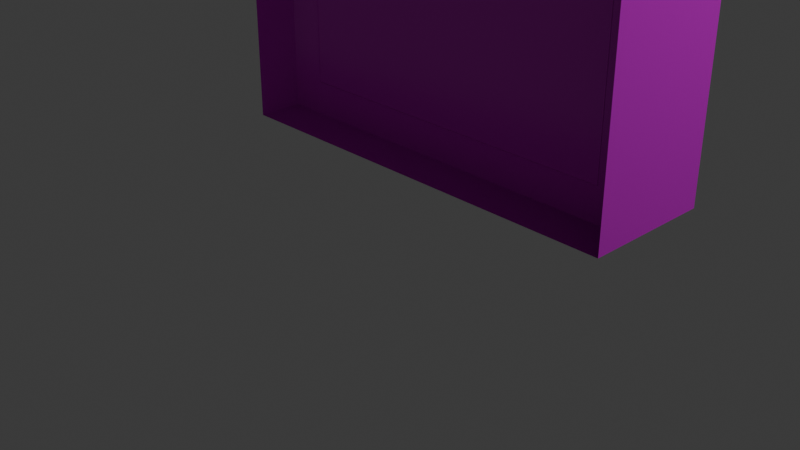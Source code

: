 # Source: Gotov_prozorec.blend  (saved by Blender 4.2.66; exported with 4.5.12 LTS)
import bpy
from mathutils import Matrix  # noqa: F401  (used for matrix-valued properties, if any)

bpy.ops.wm.read_factory_settings(use_empty=True)
scene = bpy.context.scene
scene.name = 'Scene'

# ---- collections
col_collection = bpy.data.collections.new('Collection'); scene.collection.children.link(col_collection)

# ---- images (referenced by path relative to the original .blend; pixels are not part of the script)
import os
ASSET_DIR = os.environ.get("B2B_ASSET_DIR", "")  # directory of the original .blend (textures are referenced by path, not embedded)
HERE = os.path.dirname(os.path.abspath(__file__))  # packed textures are extracted next to this script under _unpacked/

def load_image(name, relpath, width, height, colorspace="sRGB"):
    """Load a texture the original file referenced (path relative to the .blend, or extracted next to this script)."""
    p = next((c for c in (os.path.join(HERE, relpath), os.path.join(ASSET_DIR, relpath)) if relpath and os.path.exists(c)), "")
    if p:
        img = bpy.data.images.load(p, check_existing=True)
        img.name = name
    else:  # same state as the original file: an image datablock whose file is absent (Cycles renders it pink)
        img = bpy.data.images.new(name, width, height)
        img.source = "FILE"
        img.filepath = "//" + (relpath or name)
    img.colorspace_settings.name = colorspace
    return img
img_yellow_plaster_disp_4k_png_001 = load_image('yellow_plaster_disp_4k.png.001', 'textures/yellow_plaster_disp_4k.png', 1024, 1024, 'sRGB')
img_yellow_plaster_diff_4k_jpg_001 = load_image('yellow_plaster_diff_4k.jpg.001', 'textures/yellow_plaster_diff_4k.jpg', 1024, 1024, 'sRGB')
img_yellow_plaster_rough_4k_jpg_001 = load_image('yellow_plaster_rough_4k.jpg.001', 'textures/yellow_plaster_rough_4k.jpg', 1024, 1024, 'sRGB')
img_yellow_plaster_nor_gl_4k_exr = load_image('yellow_plaster_nor_gl_4k.exr', 'yellow_plaster_nor_gl_4k.exr', 1024, 1024, 'Non-Color')
img_wood_table_worn_diff_4k_jpg_001 = load_image('wood_table_worn_diff_4k.jpg.001', 'wood_table_worn_diff_4k.jpg', 1024, 1024, 'sRGB')
img_wood_table_worn_diff_4k_jpg_002 = load_image('wood_table_worn_diff_4k.jpg.002', 'wood_table_worn_diff_4k.jpg', 1024, 1024, 'sRGB')
img_wood_table_worn_disp_4k_png = load_image('wood_table_worn_disp_4k.png', 'wood_table_worn_disp_4k.png', 1024, 1024, 'sRGB')

# ---- materials (node trees are filled in below, after node groups)
mat_zid_004 = bpy.data.materials.new('Zid.004')
mat_material_001 = bpy.data.materials.new('Material.001')
mat_material_002 = bpy.data.materials.new('Material.002')
mat_material = bpy.data.materials.new('Material')
mat_material_003 = bpy.data.materials.new('Material.003')

# ---- material node trees
mat_zid_004.use_nodes = True; mat_zid_004.node_tree.nodes.clear()
_N = mat_zid_004.node_tree.nodes; _L = mat_zid_004.node_tree.links
n0 = _N.new('ShaderNodeBsdfPrincipled'); n0.name = 'Principled BSDF'; n0.location = (10, 300)
n1 = _N.new('ShaderNodeOutputMaterial'); n1.name = 'Material Output'; n1.location = (300, 300)
n2 = _N.new('ShaderNodeTexImage'); n2.name = 'Image Texture'; n2.location = (88, -600)
n2.label = 'Displacement'
n2.image = img_yellow_plaster_disp_4k_png_001
n3 = _N.new('ShaderNodeDisplacement'); n3.name = 'Displacement'; n3.location = (110, -400)
n3.inputs[2].default_value = 0.4
n4 = _N.new('ShaderNodeTexImage'); n4.name = 'Image Texture.001'; n4.location = (88, -40)
n4.label = 'Base Color'
n4.image = img_yellow_plaster_diff_4k_jpg_001
n5 = _N.new('ShaderNodeTexImage'); n5.name = 'Image Texture.002'; n5.location = (88, -320)
n5.label = 'Roughness'
n5.image = img_yellow_plaster_rough_4k_jpg_001
n6 = _N.new('ShaderNodeTexImage'); n6.name = 'Image Texture.003'; n6.location = (88, -880)
n6.label = 'Normal'
n6.image = img_yellow_plaster_nor_gl_4k_exr
n7 = _N.new('ShaderNodeNormalMap'); n7.name = 'Normal Map'; n7.location = (-240, -340)
n7.inputs[0].default_value = 0.5
n8 = _N.new('ShaderNodeMapping'); n8.name = 'Mapping'; n8.location = (230, -40)
n9 = _N.new('NodeReroute'); n9.name = 'Reroute'; n9.location = (38, -596)
n9.width = 16
n9.socket_idname = 'NodeSocketVector'
n10 = _N.new('ShaderNodeTexCoord'); n10.name = 'Texture Coordinate'; n10.location = (30, -40)
n11 = _N.new('NodeFrame'); n11.name = 'Frame'; n11.location = (-1270, 340)
n11.label = 'Mapping'
n11.width = 400
n12 = _N.new('NodeFrame'); n12.name = 'Frame.001'; n12.location = (-628, 540)
n12.label = 'Textures'
n12.width = 358
n2.parent = n12
n4.parent = n12
n5.parent = n12
n6.parent = n12
n8.parent = n11
n9.parent = n12
n10.parent = n11
_L.new(n0.outputs[0], n1.inputs[0])
_L.new(n2.outputs[0], n3.inputs[0])
_L.new(n3.outputs[0], n1.inputs[2])
_L.new(n4.outputs[0], n0.inputs[0])
_L.new(n5.outputs[0], n0.inputs[2])
_L.new(n6.outputs[0], n7.inputs[1])
_L.new(n7.outputs[0], n0.inputs[5])
_L.new(n9.outputs[0], n4.inputs[0])
_L.new(n9.outputs[0], n5.inputs[0])
_L.new(n9.outputs[0], n2.inputs[0])
_L.new(n9.outputs[0], n6.inputs[0])
_L.new(n8.outputs[0], n9.inputs[0])
_L.new(n10.outputs[2], n8.inputs[0])
n1.is_active_output = True
mat_material_001.use_nodes = True; mat_material_001.node_tree.nodes.clear()
_N = mat_material_001.node_tree.nodes; _L = mat_material_001.node_tree.links
n0 = _N.new('ShaderNodeBsdfPrincipled'); n0.name = 'Principled BSDF'; n0.location = (10, 300)
n0.inputs[1].default_value = 1.0
n0.inputs[2].default_value = 0.2
n1 = _N.new('ShaderNodeOutputMaterial'); n1.name = 'Material Output'; n1.location = (300, 300)
n2 = _N.new('ShaderNodeBump'); n2.name = 'Bump'; n2.location = (-201, 229)
n2.inputs[0].default_value = 0.5
n2.inputs[1].default_value = 0.1
n2.inputs[2].default_value = 1.0
n3 = _N.new('ShaderNodeTexNoise'); n3.name = 'Noise Texture'; n3.location = (-406, 276)
n3.inputs[2].default_value = 500.0
n3.inputs[3].default_value = 10.0
n3.inputs[4].default_value = 1.0
_L.new(n0.outputs[0], n1.inputs[0])
_L.new(n3.outputs[0], n2.inputs[3])
_L.new(n2.outputs[0], n0.inputs[5])
n1.is_active_output = True
mat_material_002.use_nodes = True; mat_material_002.node_tree.nodes.clear()
_N = mat_material_002.node_tree.nodes; _L = mat_material_002.node_tree.links
n0 = _N.new('ShaderNodeOutputMaterial'); n0.name = 'Material Output'; n0.location = (300, 300)
n1 = _N.new('ShaderNodeBsdfTransparent'); n1.name = 'Transparent BSDF'; n1.location = (-185, 185)
n2 = _N.new('ShaderNodeBsdfGlass'); n2.name = 'Glass BSDF'; n2.location = (-171, 395)
n2.inputs[2].default_value = 1.45
n3 = _N.new('ShaderNodeMixShader'); n3.name = 'Mix Shader'; n3.location = (82, 335)
n3.inputs[0].default_value = 0.3
n4 = _N.new('ShaderNodeTexNoise'); n4.name = 'Noise Texture'; n4.location = (-694, 407)
n5 = _N.new('ShaderNodeValToRGB'); n5.name = 'Color Ramp'; n5.location = (-464, 372)
while len(n5.color_ramp.elements) > 1: n5.color_ramp.elements.remove(n5.color_ramp.elements[-1])
n5.color_ramp.elements[0].position = 0.4545; n5.color_ramp.elements[0].color = (0.0, 0.0, 0.0, 1.0)
_e = n5.color_ramp.elements.new(0.7455); _e.color = (1.0, 1.0, 1.0, 1.0)
_L.new(n3.outputs[0], n0.inputs[0])
_L.new(n2.outputs[0], n3.inputs[1])
_L.new(n1.outputs[0], n3.inputs[2])
_L.new(n4.outputs[1], n5.inputs[0])
_L.new(n5.outputs[0], n2.inputs[1])
n0.is_active_output = True
mat_material.use_nodes = True; mat_material.node_tree.nodes.clear()
_N = mat_material.node_tree.nodes; _L = mat_material.node_tree.links
n0 = _N.new('ShaderNodeBsdfPrincipled'); n0.name = 'Principled BSDF'; n0.location = (10, 300)
n1 = _N.new('ShaderNodeOutputMaterial'); n1.name = 'Material Output'; n1.location = (300, 300)
n2 = _N.new('ShaderNodeTexImage'); n2.name = 'Image Texture'; n2.location = (-276, 199)
n2.image = img_wood_table_worn_diff_4k_jpg_001
n2.interpolation = 'Smart'
_L.new(n0.outputs[0], n1.inputs[0])
_L.new(n2.outputs[0], n0.inputs[0])
n1.is_active_output = True
mat_material_003.use_nodes = True; mat_material_003.node_tree.nodes.clear()
_N = mat_material_003.node_tree.nodes; _L = mat_material_003.node_tree.links
n0 = _N.new('ShaderNodeBsdfPrincipled'); n0.name = 'Principled BSDF'; n0.location = (10, 300)
n1 = _N.new('ShaderNodeOutputMaterial'); n1.name = 'Material Output'; n1.location = (300, 300)
n2 = _N.new('ShaderNodeTexImage'); n2.name = 'Image Texture'; n2.location = (-430, 372)
n2.image = img_wood_table_worn_diff_4k_jpg_002
n2.interpolation = 'Smart'
n3 = _N.new('ShaderNodeTexImage'); n3.name = 'Image Texture.001'; n3.location = (-902, -67)
n3.image = img_wood_table_worn_disp_4k_png
n4 = _N.new('ShaderNodeDisplacement'); n4.name = 'Displacement'; n4.location = (-782, 399)
n4.inputs[2].default_value = 1.0
n5 = _N.new('ShaderNodeBump'); n5.name = 'Bump'; n5.location = (-364, -77)
n5.inputs[0].default_value = 0.2
n5.inputs[1].default_value = 2.3
n5.inputs[2].default_value = 1.0
_L.new(n0.outputs[0], n1.inputs[0])
_L.new(n2.outputs[0], n0.inputs[0])
_L.new(n5.outputs[0], n0.inputs[5])
_L.new(n3.outputs[0], n5.inputs[3])
n1.is_active_output = True

# ---- world
world_world = bpy.data.worlds.new('World'); scene.world = world_world
world_world.use_nodes = True; world_world.node_tree.nodes.clear()
_N = world_world.node_tree.nodes; _L = world_world.node_tree.links
n0 = _N.new('ShaderNodeOutputWorld'); n0.name = 'World Output'; n0.location = (300, 300)
n1 = _N.new('ShaderNodeBackground'); n1.name = 'Background'; n1.location = (10, 300)
n1.inputs[0].default_value = (0.05088, 0.05088, 0.05088, 1.0)
_L.new(n1.outputs[0], n0.inputs[0])
n0.is_active_output = True
world_world.color = (0.05088, 0.05088, 0.05088)
world_world.sun_shadow_jitter_overblur = 0.0

# ---- cameras
cam_camera = bpy.data.cameras.new('Camera')
cam_camera.clip_end = 100.0
cam_camera.ortho_scale = 7.314

# ---- lights
light_light = bpy.data.lights.new('Light', 'POINT')
light_light.energy = 1000.0
light_light.shadow_soft_size = 0.1

# ---- meshes
me_plane = bpy.data.meshes.new('Plane')
me_plane.from_pydata([(-2.0, 1.192e-07, -5.96e-08), (-2.0, -2.0, -5.96e-08), (0.0, -2.0, -5.96e-08), (0.0, 1.192e-07, -5.96e-08), (-1.907, -0.182, -5.96e-08), (-1.907, -1.818, -5.96e-08), (-0.09345, -1.818, -5.96e-08), (-0.09345, -0.182, -5.96e-08), (-2.0, 1.192e-07, -0.4656), (-2.0, -2.0, -0.4656), (0.0, -2.0, -0.4656), (0.0, 1.192e-07, -0.4656), (0.0, 1.192e-07, -0.3034), (-2.0, 1.192e-07, -0.3034), (0.0, -2.0, -0.3034), (-2.0, -2.0, -0.3034), (-0.09345, -1.818, -0.3068), (-0.09345, -0.182, -0.3068), (-1.906, -1.818, 2.613e-07), (-1.906, -1.818, -0.3068), (-1.906, -0.182, 3.155e-07), (-1.906, -0.182, -0.3068), (-0.0935, -0.182, -5.363e-09), (-0.0935, -0.182, -0.3068), (-1.842, -1.944, -0.06032), (-1.845, -1.944, -0.06065), (-1.847, -1.944, -0.06163), (-1.849, -1.944, -0.06322), (-1.851, -1.944, -0.06536), (-1.852, -1.944, -0.06797), (-1.854, -1.944, -0.07095), (-1.854, -1.944, -0.07418), (-1.855, -1.944, -0.07754), (-1.854, -1.944, -0.0809), (-1.854, -1.944, -0.08413), (-1.852, -1.944, -0.0871), (-1.851, -1.944, -0.08971), (-1.849, -1.944, -0.09185), (-1.847, -1.944, -0.09344), (-1.845, -1.944, -0.09442), (-1.842, -1.944, -0.09476), (-1.84, -1.944, -0.09442), (-1.837, -1.944, -0.09344), (-1.835, -1.944, -0.09185), (-1.833, -1.944, -0.08971), (-1.832, -1.944, -0.0871), (-1.831, -1.944, -0.08413), (-1.83, -1.944, -0.0809), (-1.83, -1.944, -0.07754), (-1.83, -1.944, -0.07418), (-1.831, -1.944, -0.07095), (-1.832, -1.944, -0.06797), (-1.833, -1.944, -0.06536), (-1.835, -1.944, -0.06322), (-1.837, -1.944, -0.06163), (-1.84, -1.944, -0.06065), (-1.631, -1.944, -0.06032), (-1.633, -1.944, -0.06065), (-1.635, -1.944, -0.06163), (-1.637, -1.944, -0.06322), (-1.639, -1.944, -0.06536), (-1.641, -1.944, -0.06797), (-1.642, -1.944, -0.07095), (-1.643, -1.944, -0.07418), (-1.643, -1.944, -0.07754), (-1.643, -1.944, -0.0809), (-1.642, -1.944, -0.08413), (-1.641, -1.944, -0.0871), (-1.639, -1.944, -0.08971), (-1.637, -1.944, -0.09185), (-1.635, -1.944, -0.09344), (-1.633, -1.944, -0.09442), (-1.631, -1.944, -0.09476), (-1.628, -1.944, -0.09442), (-1.626, -1.944, -0.09344), (-1.624, -1.944, -0.09185), (-1.622, -1.944, -0.08971), (-1.62, -1.944, -0.0871), (-1.619, -1.944, -0.08413), (-1.618, -1.944, -0.0809), (-1.618, -1.944, -0.07754), (-1.618, -1.944, -0.07418), (-1.619, -1.944, -0.07095), (-1.62, -1.944, -0.06797), (-1.622, -1.944, -0.06536), (-1.624, -1.944, -0.06322), (-1.626, -1.944, -0.06163), (-1.628, -1.944, -0.06065), (-1.419, -1.944, -0.06032), (-1.422, -1.944, -0.06065), (-1.424, -1.944, -0.06163), (-1.426, -1.944, -0.06322), (-1.428, -1.944, -0.06536), (-1.429, -1.944, -0.06797), (-1.431, -1.944, -0.07095), (-1.431, -1.944, -0.07418), (-1.432, -1.944, -0.07754), (-1.431, -1.944, -0.0809), (-1.431, -1.944, -0.08413), (-1.429, -1.944, -0.0871), (-1.428, -1.944, -0.08971), (-1.426, -1.944, -0.09185), (-1.424, -1.944, -0.09344), (-1.422, -1.944, -0.09442), (-1.419, -1.944, -0.09476), (-1.417, -1.944, -0.09442), (-1.414, -1.944, -0.09344), (-1.412, -1.944, -0.09185), (-1.41, -1.944, -0.08971), (-1.409, -1.944, -0.0871), (-1.408, -1.944, -0.08413), (-1.407, -1.944, -0.0809), (-1.407, -1.944, -0.07754), (-1.407, -1.944, -0.07418), (-1.408, -1.944, -0.07095), (-1.409, -1.944, -0.06797), (-1.41, -1.944, -0.06536), (-1.412, -1.944, -0.06322), (-1.414, -1.944, -0.06163), (-1.417, -1.944, -0.06065), (-1.208, -1.944, -0.06032), (-1.21, -1.944, -0.06065), (-1.212, -1.944, -0.06163), (-1.214, -1.944, -0.06322), (-1.216, -1.944, -0.06536), (-1.218, -1.944, -0.06797), (-1.219, -1.944, -0.07095), (-1.22, -1.944, -0.07418), (-1.22, -1.944, -0.07754), (-1.22, -1.944, -0.0809), (-1.219, -1.944, -0.08413), (-1.218, -1.944, -0.0871), (-1.216, -1.944, -0.08971), (-1.214, -1.944, -0.09185), (-1.212, -1.944, -0.09344), (-1.21, -1.944, -0.09442), (-1.208, -1.944, -0.09476), (-1.205, -1.944, -0.09442), (-1.203, -1.944, -0.09344), (-1.201, -1.944, -0.09185), (-1.199, -1.944, -0.08971), (-1.197, -1.944, -0.0871), (-1.196, -1.944, -0.08413), (-1.195, -1.944, -0.0809), (-1.195, -1.944, -0.07754), (-1.195, -1.944, -0.07418), (-1.196, -1.944, -0.07095), (-1.197, -1.944, -0.06797), (-1.199, -1.944, -0.06536), (-1.201, -1.944, -0.06322), (-1.203, -1.944, -0.06163), (-1.205, -1.944, -0.06065), (-0.9961, -1.944, -0.06032), (-0.9985, -1.944, -0.06065), (-1.001, -1.944, -0.06163), (-1.003, -1.944, -0.06322), (-1.005, -1.944, -0.06536), (-1.006, -1.944, -0.06797), (-1.008, -1.944, -0.07095), (-1.008, -1.944, -0.07418), (-1.009, -1.944, -0.07754), (-1.008, -1.944, -0.0809), (-1.008, -1.944, -0.08413), (-1.006, -1.944, -0.0871), (-1.005, -1.944, -0.08971), (-1.003, -1.944, -0.09185), (-1.001, -1.944, -0.09344), (-0.9985, -1.944, -0.09442), (-0.9961, -1.944, -0.09476), (-0.9936, -1.944, -0.09442), (-0.9913, -1.944, -0.09344), (-0.9892, -1.944, -0.09185), (-0.9873, -1.944, -0.08971), (-0.9857, -1.944, -0.0871), (-0.9846, -1.944, -0.08413), (-0.9839, -1.944, -0.0809), (-0.9836, -1.944, -0.07754), (-0.9839, -1.944, -0.07418), (-0.9846, -1.944, -0.07095), (-0.9857, -1.944, -0.06797), (-0.9873, -1.944, -0.06536), (-0.9892, -1.944, -0.06322), (-0.9913, -1.944, -0.06163), (-0.9936, -1.944, -0.06065), (-0.7846, -1.944, -0.06032), (-0.787, -1.944, -0.06065), (-0.7893, -1.944, -0.06163), (-0.7915, -1.944, -0.06322), (-0.7934, -1.944, -0.06536), (-0.7949, -1.944, -0.06797), (-0.7961, -1.944, -0.07095), (-0.7968, -1.944, -0.07418), (-0.797, -1.944, -0.07754), (-0.7968, -1.944, -0.0809), (-0.7961, -1.944, -0.08413), (-0.7949, -1.944, -0.0871), (-0.7934, -1.944, -0.08971), (-0.7915, -1.944, -0.09185), (-0.7893, -1.944, -0.09344), (-0.787, -1.944, -0.09442), (-0.7846, -1.944, -0.09476), (-0.7821, -1.944, -0.09442), (-0.7798, -1.944, -0.09344), (-0.7777, -1.944, -0.09185), (-0.7758, -1.944, -0.08971), (-0.7742, -1.944, -0.0871), (-0.7731, -1.944, -0.08413), (-0.7724, -1.944, -0.0809), (-0.7721, -1.944, -0.07754), (-0.7724, -1.944, -0.07418), (-0.7731, -1.944, -0.07095), (-0.7742, -1.944, -0.06797), (-0.7758, -1.944, -0.06536), (-0.7777, -1.944, -0.06322), (-0.7798, -1.944, -0.06163), (-0.7821, -1.944, -0.06065), (-0.5731, -1.944, -0.06032), (-0.5755, -1.944, -0.06065), (-0.5778, -1.944, -0.06163), (-0.58, -1.944, -0.06322), (-0.5819, -1.944, -0.06536), (-0.5834, -1.944, -0.06797), (-0.5846, -1.944, -0.07095), (-0.5853, -1.944, -0.07418), (-0.5855, -1.944, -0.07754), (-0.5853, -1.944, -0.0809), (-0.5846, -1.944, -0.08413), (-0.5834, -1.944, -0.0871), (-0.5819, -1.944, -0.08971), (-0.58, -1.944, -0.09185), (-0.5778, -1.944, -0.09344), (-0.5755, -1.944, -0.09442), (-0.5731, -1.944, -0.09476), (-0.5706, -1.944, -0.09442), (-0.5683, -1.944, -0.09344), (-0.5662, -1.944, -0.09185), (-0.5643, -1.944, -0.08971), (-0.5627, -1.944, -0.0871), (-0.5616, -1.944, -0.08413), (-0.5609, -1.944, -0.0809), (-0.5606, -1.944, -0.07754), (-0.5609, -1.944, -0.07418), (-0.5616, -1.944, -0.07095), (-0.5627, -1.944, -0.06797), (-0.5643, -1.944, -0.06536), (-0.5662, -1.944, -0.06322), (-0.5683, -1.944, -0.06163), (-0.5706, -1.944, -0.06065), (-0.3616, -1.944, -0.06032), (-0.364, -1.944, -0.06065), (-0.3663, -1.944, -0.06163), (-0.3685, -1.944, -0.06322), (-0.3704, -1.944, -0.06536), (-0.3719, -1.944, -0.06797), (-0.3731, -1.944, -0.07095), (-0.3738, -1.944, -0.07418), (-0.374, -1.944, -0.07754), (-0.3738, -1.944, -0.0809), (-0.3731, -1.944, -0.08413), (-0.3719, -1.944, -0.0871), (-0.3704, -1.944, -0.08971), (-0.3685, -1.944, -0.09185), (-0.3663, -1.944, -0.09344), (-0.364, -1.944, -0.09442), (-0.3616, -1.944, -0.09476), (-0.3591, -1.944, -0.09442), (-0.3568, -1.944, -0.09344), (-0.3546, -1.944, -0.09185), (-0.3528, -1.944, -0.08971), (-0.3512, -1.944, -0.0871), (-0.3501, -1.944, -0.08413), (-0.3494, -1.944, -0.0809), (-0.3491, -1.944, -0.07754), (-0.3494, -1.944, -0.07418), (-0.3501, -1.944, -0.07095), (-0.3512, -1.944, -0.06797), (-0.3528, -1.944, -0.06536), (-0.3546, -1.944, -0.06322), (-0.3568, -1.944, -0.06163), (-0.3591, -1.944, -0.06065), (-0.1501, -1.944, -0.06032), (-0.1525, -1.944, -0.06065), (-0.1548, -1.944, -0.06163), (-0.157, -1.944, -0.06322), (-0.1589, -1.944, -0.06536), (-0.1604, -1.944, -0.06797), (-0.1615, -1.944, -0.07095), (-0.1623, -1.944, -0.07418), (-0.1625, -1.944, -0.07754), (-0.1623, -1.944, -0.0809), (-0.1615, -1.944, -0.08413), (-0.1604, -1.944, -0.0871), (-0.1589, -1.944, -0.08971), (-0.157, -1.944, -0.09185), (-0.1548, -1.944, -0.09344), (-0.1525, -1.944, -0.09442), (-0.1501, -1.944, -0.09476), (-0.1476, -1.944, -0.09442), (-0.1453, -1.944, -0.09344), (-0.1431, -1.944, -0.09185), (-0.1413, -1.944, -0.08971), (-0.1397, -1.944, -0.0871), (-0.1386, -1.944, -0.08413), (-0.1379, -1.944, -0.0809), (-0.1376, -1.944, -0.07754), (-0.1379, -1.944, -0.07418), (-0.1386, -1.944, -0.07095), (-0.1397, -1.944, -0.06797), (-0.1413, -1.944, -0.06536), (-0.1431, -1.944, -0.06322), (-0.1453, -1.944, -0.06163), (-0.1476, -1.944, -0.06065), (-1.842, -0.1288, -0.06032), (-1.631, -0.1288, -0.06032), (-1.419, -0.1288, -0.06032), (-1.208, -0.1288, -0.06032), (-0.9961, -0.1288, -0.06032), (-0.7846, -0.1288, -0.06032), (-0.5731, -0.1288, -0.06032), (-0.3616, -0.1288, -0.06032), (-0.1501, -0.1288, -0.06032), (-1.845, -0.1288, -0.06065), (-1.847, -0.1288, -0.06163), (-1.849, -0.1288, -0.06322), (-1.851, -0.1288, -0.06536), (-1.852, -0.1288, -0.06797), (-1.854, -0.1288, -0.07095), (-1.854, -0.1288, -0.07418), (-1.855, -0.1288, -0.07754), (-1.854, -0.1288, -0.0809), (-1.854, -0.1288, -0.08413), (-1.852, -0.1288, -0.0871), (-1.851, -0.1288, -0.08971), (-1.849, -0.1288, -0.09185), (-1.847, -0.1288, -0.09344), (-1.845, -0.1288, -0.09442), (-1.842, -0.1288, -0.09475), (-1.84, -0.1288, -0.09442), (-1.837, -0.1288, -0.09344), (-1.835, -0.1288, -0.09185), (-1.833, -0.1288, -0.08971), (-1.832, -0.1288, -0.0871), (-1.831, -0.1288, -0.08413), (-1.83, -0.1288, -0.0809), (-1.83, -0.1288, -0.07754), (-1.83, -0.1288, -0.07418), (-1.831, -0.1288, -0.07095), (-1.832, -0.1288, -0.06797), (-1.833, -0.1288, -0.06536), (-1.835, -0.1288, -0.06322), (-1.837, -0.1288, -0.06163), (-1.84, -0.1288, -0.06065), (-1.633, -0.1288, -0.06065), (-1.635, -0.1288, -0.06163), (-1.637, -0.1288, -0.06322), (-1.639, -0.1288, -0.06536), (-1.641, -0.1288, -0.06797), (-1.642, -0.1288, -0.07095), (-1.643, -0.1288, -0.07418), (-1.643, -0.1288, -0.07754), (-1.643, -0.1288, -0.0809), (-1.642, -0.1288, -0.08413), (-1.641, -0.1288, -0.0871), (-1.639, -0.1288, -0.08971), (-1.637, -0.1288, -0.09185), (-1.635, -0.1288, -0.09344), (-1.633, -0.1288, -0.09442), (-1.631, -0.1288, -0.09475), (-1.628, -0.1288, -0.09442), (-1.626, -0.1288, -0.09344), (-1.624, -0.1288, -0.09185), (-1.622, -0.1288, -0.08971), (-1.62, -0.1288, -0.0871), (-1.619, -0.1288, -0.08413), (-1.618, -0.1288, -0.0809), (-1.618, -0.1288, -0.07754), (-1.618, -0.1288, -0.07418), (-1.619, -0.1288, -0.07095), (-1.62, -0.1288, -0.06797), (-1.622, -0.1288, -0.06536), (-1.624, -0.1288, -0.06322), (-1.626, -0.1288, -0.06163), (-1.628, -0.1288, -0.06065), (-1.422, -0.1288, -0.06065), (-1.424, -0.1288, -0.06163), (-1.426, -0.1288, -0.06322), (-1.428, -0.1288, -0.06536), (-1.429, -0.1288, -0.06797), (-1.431, -0.1288, -0.07095), (-1.431, -0.1288, -0.07418), (-1.432, -0.1288, -0.07754), (-1.431, -0.1288, -0.0809), (-1.431, -0.1288, -0.08413), (-1.429, -0.1288, -0.0871), (-1.428, -0.1288, -0.08971), (-1.426, -0.1288, -0.09185), (-1.424, -0.1288, -0.09344), (-1.422, -0.1288, -0.09442), (-1.419, -0.1288, -0.09475), (-1.417, -0.1288, -0.09442), (-1.414, -0.1288, -0.09344), (-1.412, -0.1288, -0.09185), (-1.41, -0.1288, -0.08971), (-1.409, -0.1288, -0.0871), (-1.408, -0.1288, -0.08413), (-1.407, -0.1288, -0.0809), (-1.407, -0.1288, -0.07754), (-1.407, -0.1288, -0.07418), (-1.408, -0.1288, -0.07095), (-1.409, -0.1288, -0.06797), (-1.41, -0.1288, -0.06536), (-1.412, -0.1288, -0.06322), (-1.414, -0.1288, -0.06163), (-1.417, -0.1288, -0.06065), (-1.21, -0.1288, -0.06065), (-1.212, -0.1288, -0.06163), (-1.214, -0.1288, -0.06322), (-1.216, -0.1288, -0.06536), (-1.218, -0.1288, -0.06797), (-1.219, -0.1288, -0.07095), (-1.22, -0.1288, -0.07418), (-1.22, -0.1288, -0.07754), (-1.22, -0.1288, -0.0809), (-1.219, -0.1288, -0.08413), (-1.218, -0.1288, -0.0871), (-1.216, -0.1288, -0.08971), (-1.214, -0.1288, -0.09185), (-1.212, -0.1288, -0.09344), (-1.21, -0.1288, -0.09442), (-1.208, -0.1288, -0.09475), (-1.205, -0.1288, -0.09442), (-1.203, -0.1288, -0.09344), (-1.201, -0.1288, -0.09185), (-1.199, -0.1288, -0.08971), (-1.197, -0.1288, -0.0871), (-1.196, -0.1288, -0.08413), (-1.195, -0.1288, -0.0809), (-1.195, -0.1288, -0.07754), (-1.195, -0.1288, -0.07418), (-1.196, -0.1288, -0.07095), (-1.197, -0.1288, -0.06797), (-1.199, -0.1288, -0.06536), (-1.201, -0.1288, -0.06322), (-1.203, -0.1288, -0.06163), (-1.205, -0.1288, -0.06065), (-0.9985, -0.1288, -0.06065), (-1.001, -0.1288, -0.06163), (-1.003, -0.1288, -0.06322), (-1.005, -0.1288, -0.06536), (-1.006, -0.1288, -0.06797), (-1.008, -0.1288, -0.07095), (-1.008, -0.1288, -0.07418), (-1.009, -0.1288, -0.07754), (-1.008, -0.1288, -0.0809), (-1.008, -0.1288, -0.08413), (-1.006, -0.1288, -0.0871), (-1.005, -0.1288, -0.08971), (-1.003, -0.1288, -0.09185), (-1.001, -0.1288, -0.09344), (-0.9985, -0.1288, -0.09442), (-0.9961, -0.1288, -0.09475), (-0.9936, -0.1288, -0.09442), (-0.9913, -0.1288, -0.09344), (-0.9892, -0.1288, -0.09185), (-0.9873, -0.1288, -0.08971), (-0.9857, -0.1288, -0.0871), (-0.9846, -0.1288, -0.08413), (-0.9839, -0.1288, -0.0809), (-0.9836, -0.1288, -0.07754), (-0.9839, -0.1288, -0.07418), (-0.9846, -0.1288, -0.07095), (-0.9857, -0.1288, -0.06797), (-0.9873, -0.1288, -0.06536), (-0.9892, -0.1288, -0.06322), (-0.9913, -0.1288, -0.06163), (-0.9936, -0.1288, -0.06065), (-0.787, -0.1288, -0.06065), (-0.7893, -0.1288, -0.06163), (-0.7915, -0.1288, -0.06322), (-0.7934, -0.1288, -0.06536), (-0.7949, -0.1288, -0.06797), (-0.7961, -0.1288, -0.07095), (-0.7968, -0.1288, -0.07418), (-0.797, -0.1288, -0.07754), (-0.7968, -0.1288, -0.0809), (-0.7961, -0.1288, -0.08413), (-0.7949, -0.1288, -0.0871), (-0.7934, -0.1288, -0.08971), (-0.7915, -0.1288, -0.09185), (-0.7893, -0.1288, -0.09344), (-0.787, -0.1288, -0.09442), (-0.7846, -0.1288, -0.09475), (-0.7821, -0.1288, -0.09442), (-0.7798, -0.1288, -0.09344), (-0.7777, -0.1288, -0.09185), (-0.7758, -0.1288, -0.08971), (-0.7742, -0.1288, -0.0871), (-0.7731, -0.1288, -0.08413), (-0.7724, -0.1288, -0.0809), (-0.7721, -0.1288, -0.07754), (-0.7724, -0.1288, -0.07418), (-0.7731, -0.1288, -0.07095), (-0.7742, -0.1288, -0.06797), (-0.7758, -0.1288, -0.06536), (-0.7777, -0.1288, -0.06322), (-0.7798, -0.1288, -0.06163), (-0.7821, -0.1288, -0.06065), (-0.5755, -0.1288, -0.06065), (-0.5778, -0.1288, -0.06163), (-0.58, -0.1288, -0.06322), (-0.5819, -0.1288, -0.06536), (-0.5834, -0.1288, -0.06797), (-0.5846, -0.1288, -0.07095), (-0.5853, -0.1288, -0.07418), (-0.5855, -0.1288, -0.07754), (-0.5853, -0.1288, -0.0809), (-0.5846, -0.1288, -0.08413), (-0.5834, -0.1288, -0.0871), (-0.5819, -0.1288, -0.08971), (-0.58, -0.1288, -0.09185), (-0.5778, -0.1288, -0.09344), (-0.5755, -0.1288, -0.09442), (-0.5731, -0.1288, -0.09475), (-0.5706, -0.1288, -0.09442), (-0.5683, -0.1288, -0.09344), (-0.5662, -0.1288, -0.09185), (-0.5643, -0.1288, -0.08971), (-0.5627, -0.1288, -0.0871), (-0.5616, -0.1288, -0.08413), (-0.5609, -0.1288, -0.0809), (-0.5606, -0.1288, -0.07754), (-0.5609, -0.1288, -0.07418), (-0.5616, -0.1288, -0.07095), (-0.5627, -0.1288, -0.06797), (-0.5643, -0.1288, -0.06536), (-0.5662, -0.1288, -0.06322), (-0.5683, -0.1288, -0.06163), (-0.5706, -0.1288, -0.06065), (-0.364, -0.1288, -0.06065), (-0.3663, -0.1288, -0.06163), (-0.3685, -0.1288, -0.06322), (-0.3704, -0.1288, -0.06536), (-0.3719, -0.1288, -0.06797), (-0.3731, -0.1288, -0.07095), (-0.3738, -0.1288, -0.07418), (-0.374, -0.1288, -0.07754), (-0.3738, -0.1288, -0.0809), (-0.3731, -0.1288, -0.08413), (-0.3719, -0.1288, -0.0871), (-0.3704, -0.1288, -0.08971), (-0.3685, -0.1288, -0.09185), (-0.3663, -0.1288, -0.09344), (-0.364, -0.1288, -0.09442), (-0.3616, -0.1288, -0.09475), (-0.3591, -0.1288, -0.09442), (-0.3568, -0.1288, -0.09344), (-0.3546, -0.1288, -0.09185), (-0.3528, -0.1288, -0.08971), (-0.3512, -0.1288, -0.0871), (-0.3501, -0.1288, -0.08413), (-0.3494, -0.1288, -0.0809), (-0.3491, -0.1288, -0.07754), (-0.3494, -0.1288, -0.07418), (-0.3501, -0.1288, -0.07095), (-0.3512, -0.1288, -0.06797), (-0.3528, -0.1288, -0.06536), (-0.3546, -0.1288, -0.06322), (-0.3568, -0.1288, -0.06163), (-0.3591, -0.1288, -0.06065), (-0.1525, -0.1288, -0.06065), (-0.1548, -0.1288, -0.06163), (-0.157, -0.1288, -0.06322), (-0.1589, -0.1288, -0.06536), (-0.1604, -0.1288, -0.06797), (-0.1615, -0.1288, -0.07095), (-0.1623, -0.1288, -0.07418), (-0.1625, -0.1288, -0.07754), (-0.1623, -0.1288, -0.0809), (-0.1615, -0.1288, -0.08413), (-0.1604, -0.1288, -0.0871), (-0.1589, -0.1288, -0.08971), (-0.157, -0.1288, -0.09185), (-0.1548, -0.1288, -0.09344), (-0.1525, -0.1288, -0.09442), (-0.1501, -0.1288, -0.09475), (-0.1476, -0.1288, -0.09442), (-0.1453, -0.1288, -0.09344), (-0.1431, -0.1288, -0.09185), (-0.1413, -0.1288, -0.08971), (-0.1397, -0.1288, -0.0871), (-0.1386, -0.1288, -0.08413), (-0.1379, -0.1288, -0.0809), (-0.1376, -0.1288, -0.07754), (-0.1379, -0.1288, -0.07418), (-0.1386, -0.1288, -0.07095), (-0.1397, -0.1288, -0.06797), (-0.1413, -0.1288, -0.06536), (-0.1431, -0.1288, -0.06322), (-0.1453, -0.1288, -0.06163), (-0.1476, -0.1288, -0.06065), (-1.966, -1.726, -0.06032), (-1.966, -1.731, -0.06065), (-1.966, -1.735, -0.06163), (-1.966, -1.738, -0.06322), (-1.966, -1.742, -0.06536), (-1.966, -1.744, -0.06797), (-1.966, -1.746, -0.07095), (-1.966, -1.748, -0.07418), (-1.966, -1.748, -0.07754), (-1.966, -1.748, -0.0809), (-1.966, -1.746, -0.08413), (-1.966, -1.744, -0.0871), (-1.966, -1.742, -0.08971), (-1.966, -1.738, -0.09185), (-1.966, -1.735, -0.09344), (-1.966, -1.731, -0.09442), (-1.966, -1.726, -0.09476), (-1.966, -1.722, -0.09442), (-1.966, -1.718, -0.09344), (-1.966, -1.714, -0.09185), (-1.966, -1.711, -0.08971), (-1.966, -1.709, -0.0871), (-1.966, -1.707, -0.08413), (-1.966, -1.705, -0.0809), (-1.966, -1.705, -0.07754), (-1.966, -1.705, -0.07418), (-1.966, -1.707, -0.07095), (-1.966, -1.709, -0.06797), (-1.966, -1.711, -0.06536), (-1.966, -1.714, -0.06322), (-1.966, -1.718, -0.06163), (-1.966, -1.722, -0.06065), (-1.966, -1.484, -0.06032), (-1.966, -1.489, -0.06065), (-1.966, -1.493, -0.06163), (-1.966, -1.496, -0.06322), (-1.966, -1.5, -0.06536), (-1.966, -1.502, -0.06797), (-1.966, -1.504, -0.07095), (-1.966, -1.506, -0.07418), (-1.966, -1.506, -0.07754), (-1.966, -1.506, -0.0809), (-1.966, -1.504, -0.08413), (-1.966, -1.502, -0.0871), (-1.966, -1.5, -0.08971), (-1.966, -1.496, -0.09185), (-1.966, -1.493, -0.09344), (-1.966, -1.489, -0.09442), (-1.966, -1.484, -0.09476), (-1.966, -1.48, -0.09442), (-1.966, -1.476, -0.09344), (-1.966, -1.472, -0.09185), (-1.966, -1.469, -0.08971), (-1.966, -1.466, -0.0871), (-1.966, -1.464, -0.08413), (-1.966, -1.463, -0.0809), (-1.966, -1.463, -0.07754), (-1.966, -1.463, -0.07418), (-1.966, -1.464, -0.07095), (-1.966, -1.466, -0.06797), (-1.966, -1.469, -0.06536), (-1.966, -1.472, -0.06322), (-1.966, -1.476, -0.06163), (-1.966, -1.48, -0.06065), (-1.966, -1.242, -0.06032), (-1.966, -1.247, -0.06065), (-1.966, -1.251, -0.06163), (-1.966, -1.254, -0.06322), (-1.966, -1.258, -0.06536), (-1.966, -1.26, -0.06797), (-1.966, -1.262, -0.07095), (-1.966, -1.264, -0.07418), (-1.966, -1.264, -0.07754), (-1.966, -1.264, -0.0809), (-1.966, -1.262, -0.08413), (-1.966, -1.26, -0.0871), (-1.966, -1.258, -0.08971), (-1.966, -1.254, -0.09185), (-1.966, -1.251, -0.09344), (-1.966, -1.247, -0.09442), (-1.966, -1.242, -0.09476), (-1.966, -1.238, -0.09442), (-1.966, -1.234, -0.09344), (-1.966, -1.23, -0.09185), (-1.966, -1.227, -0.08971), (-1.966, -1.224, -0.0871), (-1.966, -1.222, -0.08413), (-1.966, -1.221, -0.0809), (-1.966, -1.221, -0.07754), (-1.966, -1.221, -0.07418), (-1.966, -1.222, -0.07095), (-1.966, -1.224, -0.06797), (-1.966, -1.227, -0.06536), (-1.966, -1.23, -0.06322), (-1.966, -1.234, -0.06163), (-1.966, -1.238, -0.06065), (-1.966, -1.0, -0.06032), (-1.966, -1.005, -0.06065), (-1.966, -1.009, -0.06163), (-1.966, -1.012, -0.06322), (-1.966, -1.016, -0.06536), (-1.966, -1.018, -0.06797), (-1.966, -1.02, -0.07095), (-1.966, -1.022, -0.07418), (-1.966, -1.022, -0.07754), (-1.966, -1.022, -0.0809), (-1.966, -1.02, -0.08413), (-1.966, -1.018, -0.0871), (-1.966, -1.016, -0.08971), (-1.966, -1.012, -0.09185), (-1.966, -1.009, -0.09344), (-1.966, -1.005, -0.09442), (-1.966, -1.0, -0.09476), (-1.966, -0.9961, -0.09442), (-1.966, -0.9921, -0.09344), (-1.966, -0.9883, -0.09185), (-1.966, -0.9851, -0.08971), (-1.966, -0.9824, -0.0871), (-1.966, -0.9804, -0.08413), (-1.966, -0.9792, -0.0809), (-1.966, -0.9787, -0.07754), (-1.966, -0.9792, -0.07418), (-1.966, -0.9804, -0.07095), (-1.966, -0.9824, -0.06797), (-1.966, -0.9851, -0.06536), (-1.966, -0.9883, -0.06322), (-1.966, -0.9921, -0.06163), (-1.966, -0.9961, -0.06065), (-1.966, -0.7583, -0.06032), (-1.966, -0.7625, -0.06065), (-1.966, -0.7666, -0.06163), (-1.966, -0.7703, -0.06322), (-1.966, -0.7736, -0.06536), (-1.966, -0.7763, -0.06797), (-1.966, -0.7783, -0.07095), (-1.966, -0.7795, -0.07418), (-1.966, -0.7799, -0.07754), (-1.966, -0.7795, -0.0809), (-1.966, -0.7783, -0.08413), (-1.966, -0.7763, -0.0871), (-1.966, -0.7736, -0.08971), (-1.966, -0.7703, -0.09185), (-1.966, -0.7666, -0.09344), (-1.966, -0.7625, -0.09442), (-1.966, -0.7583, -0.09476), (-1.966, -0.7541, -0.09442), (-1.966, -0.75, -0.09344), (-1.966, -0.7463, -0.09185), (-1.966, -0.743, -0.08971), (-1.966, -0.7403, -0.0871), (-1.966, -0.7383, -0.08413), (-1.966, -0.7371, -0.0809), (-1.966, -0.7367, -0.07754), (-1.966, -0.7371, -0.07418), (-1.966, -0.7383, -0.07095), (-1.966, -0.7403, -0.06797), (-1.966, -0.743, -0.06536), (-1.966, -0.7463, -0.06322), (-1.966, -0.75, -0.06163), (-1.966, -0.7541, -0.06065), (-1.966, -0.5163, -0.06032), (-1.966, -0.5205, -0.06065), (-1.966, -0.5245, -0.06163), (-1.966, -0.5283, -0.06322), (-1.966, -0.5315, -0.06536), (-1.966, -0.5342, -0.06797), (-1.966, -0.5362, -0.07095), (-1.966, -0.5375, -0.07418), (-1.966, -0.5379, -0.07754), (-1.966, -0.5375, -0.0809), (-1.966, -0.5362, -0.08413), (-1.966, -0.5342, -0.0871), (-1.966, -0.5315, -0.08971), (-1.966, -0.5283, -0.09185), (-1.966, -0.5245, -0.09344), (-1.966, -0.5205, -0.09442), (-1.966, -0.5163, -0.09476), (-1.966, -0.5121, -0.09442), (-1.966, -0.508, -0.09344), (-1.966, -0.5043, -0.09185), (-1.966, -0.501, -0.08971), (-1.966, -0.4983, -0.0871), (-1.966, -0.4963, -0.08413), (-1.966, -0.4951, -0.0809), (-1.966, -0.4947, -0.07754), (-1.966, -0.4951, -0.07418), (-1.966, -0.4963, -0.07095), (-1.966, -0.4983, -0.06797), (-1.966, -0.501, -0.06536), (-1.966, -0.5043, -0.06322), (-1.966, -0.508, -0.06163), (-1.966, -0.5121, -0.06065), (-1.966, -0.2742, -0.06032), (-1.966, -0.2784, -0.06065), (-1.966, -0.2825, -0.06163), (-1.966, -0.2862, -0.06322), (-1.966, -0.2895, -0.06536), (-1.966, -0.2922, -0.06797), (-1.966, -0.2942, -0.07095), (-1.966, -0.2954, -0.07418), (-1.966, -0.2958, -0.07754), (-1.966, -0.2954, -0.0809), (-1.966, -0.2942, -0.08413), (-1.966, -0.2922, -0.0871), (-1.966, -0.2895, -0.08971), (-1.966, -0.2862, -0.09185), (-1.966, -0.2825, -0.09344), (-1.966, -0.2784, -0.09442), (-1.966, -0.2742, -0.09476), (-1.966, -0.27, -0.09442), (-1.966, -0.266, -0.09344), (-1.966, -0.2622, -0.09185), (-1.966, -0.2589, -0.08971), (-1.966, -0.2563, -0.0871), (-1.966, -0.2543, -0.08413), (-1.966, -0.253, -0.0809), (-1.966, -0.2526, -0.07754), (-1.966, -0.253, -0.07418), (-1.966, -0.2543, -0.07095), (-1.966, -0.2563, -0.06797), (-1.966, -0.2589, -0.06536), (-1.966, -0.2622, -0.06322), (-1.966, -0.266, -0.06163), (-1.966, -0.27, -0.06065), (-0.08027, -1.731, -0.06065), (-0.08027, -1.735, -0.06163), (-0.08027, -1.738, -0.06322), (-0.08027, -1.742, -0.06536), (-0.08027, -1.744, -0.06797), (-0.08027, -1.746, -0.07095), (-0.08027, -1.748, -0.07418), (-0.08027, -1.748, -0.07754), (-0.08027, -1.748, -0.0809), (-0.08027, -1.746, -0.08413), (-0.08027, -1.744, -0.0871), (-0.08027, -1.742, -0.08971), (-0.08027, -1.738, -0.09185), (-0.08027, -1.735, -0.09344), (-0.08027, -1.731, -0.09442), (-0.08027, -1.726, -0.09476), (-0.08027, -1.722, -0.09442), (-0.08027, -1.718, -0.09344), (-0.08027, -1.714, -0.09185), (-0.08027, -1.711, -0.08971), (-0.08027, -1.709, -0.0871), (-0.08027, -1.707, -0.08413), (-0.08027, -1.705, -0.0809), (-0.08027, -1.705, -0.07754), (-0.08027, -1.705, -0.07418), (-0.08027, -1.707, -0.07095), (-0.08027, -1.709, -0.06797), (-0.08027, -1.711, -0.06536), (-0.08027, -1.714, -0.06322), (-0.08027, -1.718, -0.06163), (-0.08027, -1.722, -0.06065), (-0.08027, -1.489, -0.06065), (-0.08027, -1.493, -0.06163), (-0.08027, -1.496, -0.06322), (-0.08027, -1.5, -0.06536), (-0.08027, -1.502, -0.06797), (-0.08027, -1.504, -0.07095), (-0.08027, -1.506, -0.07418), (-0.08027, -1.506, -0.07754), (-0.08027, -1.506, -0.0809), (-0.08027, -1.504, -0.08413), (-0.08027, -1.502, -0.0871), (-0.08027, -1.5, -0.08971), (-0.08027, -1.496, -0.09185), (-0.08027, -1.493, -0.09344), (-0.08027, -1.489, -0.09442), (-0.08027, -1.484, -0.09476), (-0.08027, -1.48, -0.09442), (-0.08027, -1.476, -0.09344), (-0.08027, -1.472, -0.09185), (-0.08027, -1.469, -0.08971), (-0.08027, -1.466, -0.0871), (-0.08027, -1.464, -0.08413), (-0.08027, -1.463, -0.0809), (-0.08027, -1.463, -0.07754), (-0.08027, -1.463, -0.07418), (-0.08027, -1.464, -0.07095), (-0.08027, -1.466, -0.06797), (-0.08027, -1.469, -0.06536), (-0.08027, -1.472, -0.06322), (-0.08027, -1.476, -0.06163), (-0.08027, -1.48, -0.06065), (-0.08027, -1.247, -0.06065), (-0.08027, -1.251, -0.06163), (-0.08027, -1.254, -0.06322), (-0.08027, -1.258, -0.06536), (-0.08027, -1.26, -0.06797), (-0.08027, -1.262, -0.07095), (-0.08027, -1.264, -0.07418), (-0.08027, -1.264, -0.07754), (-0.08027, -1.264, -0.0809), (-0.08027, -1.262, -0.08413), (-0.08027, -1.26, -0.0871), (-0.08027, -1.258, -0.08971), (-0.08027, -1.254, -0.09185), (-0.08027, -1.251, -0.09344), (-0.08027, -1.247, -0.09442), (-0.08027, -1.242, -0.09476), (-0.08027, -1.238, -0.09442), (-0.08027, -1.234, -0.09344), (-0.08027, -1.23, -0.09185), (-0.08027, -1.227, -0.08971), (-0.08027, -1.224, -0.0871), (-0.08027, -1.222, -0.08413), (-0.08027, -1.221, -0.0809), (-0.08027, -1.221, -0.07754), (-0.08027, -1.221, -0.07418), (-0.08027, -1.222, -0.07095), (-0.08027, -1.224, -0.06797), (-0.08027, -1.227, -0.06536), (-0.08027, -1.23, -0.06322), (-0.08027, -1.234, -0.06163), (-0.08027, -1.238, -0.06065), (-0.08027, -1.005, -0.06065), (-0.08027, -1.009, -0.06163), (-0.08027, -1.012, -0.06322), (-0.08027, -1.016, -0.06536), (-0.08027, -1.018, -0.06797), (-0.08027, -1.02, -0.07095), (-0.08027, -1.022, -0.07418), (-0.08027, -1.022, -0.07754), (-0.08027, -1.022, -0.0809), (-0.08027, -1.02, -0.08413), (-0.08027, -1.018, -0.0871), (-0.08027, -1.016, -0.08971), (-0.08027, -1.012, -0.09185), (-0.08027, -1.009, -0.09344), (-0.08027, -1.005, -0.09442), (-0.08027, -1.0, -0.09476), (-0.08027, -0.9961, -0.09442), (-0.08027, -0.9921, -0.09344), (-0.08027, -0.9883, -0.09185), (-0.08027, -0.9851, -0.08971), (-0.08027, -0.9824, -0.0871), (-0.08027, -0.9804, -0.08413), (-0.08027, -0.9792, -0.0809), (-0.08027, -0.9787, -0.07754), (-0.08027, -0.9792, -0.07418), (-0.08027, -0.9804, -0.07095), (-0.08027, -0.9824, -0.06797), (-0.08027, -0.9851, -0.06536), (-0.08027, -0.9883, -0.06322), (-0.08027, -0.9921, -0.06163), (-0.08027, -0.9961, -0.06065), (-0.08027, -0.7625, -0.06065), (-0.08027, -0.7666, -0.06163), (-0.08027, -0.7703, -0.06322), (-0.08027, -0.7736, -0.06536), (-0.08027, -0.7763, -0.06797), (-0.08027, -0.7783, -0.07095), (-0.08027, -0.7795, -0.07418), (-0.08027, -0.7799, -0.07754), (-0.08027, -0.7795, -0.0809), (-0.08027, -0.7783, -0.08413), (-0.08027, -0.7763, -0.0871), (-0.08027, -0.7736, -0.08971), (-0.08027, -0.7703, -0.09185), (-0.08027, -0.7666, -0.09344), (-0.08027, -0.7625, -0.09442), (-0.08027, -0.7583, -0.09476), (-0.08027, -0.7541, -0.09442), (-0.08027, -0.75, -0.09344), (-0.08027, -0.7463, -0.09185), (-0.08027, -0.743, -0.08971), (-0.08027, -0.7403, -0.0871), (-0.08027, -0.7383, -0.08413), (-0.08027, -0.7371, -0.0809), (-0.08027, -0.7367, -0.07754), (-0.08027, -0.7371, -0.07418), (-0.08027, -0.7383, -0.07095), (-0.08027, -0.7403, -0.06797), (-0.08027, -0.743, -0.06536), (-0.08027, -0.7463, -0.06322), (-0.08027, -0.75, -0.06163), (-0.08027, -0.7541, -0.06065), (-0.08027, -0.5205, -0.06065), (-0.08027, -0.5245, -0.06163), (-0.08027, -0.5283, -0.06322), (-0.08027, -0.5315, -0.06536), (-0.08027, -0.5342, -0.06797), (-0.08027, -0.5362, -0.07095), (-0.08027, -0.5375, -0.07418), (-0.08027, -0.5379, -0.07754), (-0.08027, -0.5375, -0.0809), (-0.08027, -0.5362, -0.08413), (-0.08027, -0.5342, -0.0871), (-0.08027, -0.5315, -0.08971), (-0.08027, -0.5283, -0.09185), (-0.08027, -0.5245, -0.09344), (-0.08027, -0.5205, -0.09442), (-0.08027, -0.5163, -0.09476), (-0.08027, -0.5121, -0.09442), (-0.08027, -0.508, -0.09344), (-0.08027, -0.5043, -0.09185), (-0.08027, -0.501, -0.08971), (-0.08027, -0.4983, -0.0871), (-0.08027, -0.4963, -0.08413), (-0.08027, -0.4951, -0.0809), (-0.08027, -0.4947, -0.07754), (-0.08027, -0.4951, -0.07418), (-0.08027, -0.4963, -0.07095), (-0.08027, -0.4983, -0.06797), (-0.08027, -0.501, -0.06536), (-0.08027, -0.5043, -0.06322), (-0.08027, -0.508, -0.06163), (-0.08027, -0.5121, -0.06065), (-0.08027, -0.2784, -0.06065), (-0.08027, -0.2825, -0.06163), (-0.08027, -0.2862, -0.06322), (-0.08027, -0.2895, -0.06536), (-0.08027, -0.2922, -0.06797), (-0.08027, -0.2942, -0.07095), (-0.08027, -0.2954, -0.07418), (-0.08027, -0.2958, -0.07754), (-0.08027, -0.2954, -0.0809), (-0.08027, -0.2942, -0.08413), (-0.08027, -0.2922, -0.0871), (-0.08027, -0.2895, -0.08971), (-0.08027, -0.2862, -0.09185), (-0.08027, -0.2825, -0.09344), (-0.08027, -0.2784, -0.09442), (-0.08027, -0.2742, -0.09476), (-0.08027, -0.27, -0.09442), (-0.08027, -0.266, -0.09344), (-0.08027, -0.2622, -0.09185), (-0.08027, -0.2589, -0.08971), (-0.08027, -0.2563, -0.0871), (-0.08027, -0.2543, -0.08413), (-0.08027, -0.253, -0.0809), (-0.08027, -0.2526, -0.07754), (-0.08027, -0.253, -0.07418), (-0.08027, -0.2543, -0.07095), (-0.08027, -0.2563, -0.06797), (-0.08027, -0.2589, -0.06536), (-0.08027, -0.2622, -0.06322), (-0.08027, -0.266, -0.06163), (-0.08027, -0.27, -0.06065), (-0.08027, -1.726, -0.06032), (-0.08027, -1.484, -0.06032), (-0.08027, -1.242, -0.06032), (-0.08027, -1.0, -0.06032), (-0.08027, -0.7583, -0.06032), (-0.08027, -0.5163, -0.06032), (-0.08027, -0.2742, -0.06032), (-1.951, -0.1676, -0.2474), (-1.951, -1.861, -0.2474), (-0.02783, -0.1676, -0.2474), (-0.02783, -1.861, -0.2474), (-0.9661, -1.051, -0.2951), (-1.023, -1.051, -0.2951), (-0.9661, -1.051, -0.1984), (-1.023, -1.051, -0.1984), (-0.9661, -1.819, -0.2951), (-1.023, -1.819, -0.2951), (-0.9661, -1.819, -0.1984), (-1.023, -1.819, -0.1984), (-0.02013, -1.051, -0.2951), (-0.02013, -0.9524, -0.2951), (-0.02013, -1.051, -0.1984), (-0.02013, -0.9524, -0.1984), (-1.969, -1.051, -0.2951), (-1.969, -0.9524, -0.2951), (-1.969, -1.051, -0.1984), (-1.969, -0.9524, -0.1984), (-0.9661, -0.1814, -0.2951), (-1.023, -0.1814, -0.2951), (-0.9661, -0.1814, -0.1984), (-1.023, -0.1814, -0.1984), (-0.9661, -0.9539, -0.2951), (-1.023, -0.9539, -0.2951), (-0.9661, -0.9539, -0.1984), (-1.023, -0.9539, -0.1984)], [], [(0, 3, 11, 8), (2, 3, 7, 6), (0, 1, 5, 4), (3, 0, 4, 7), (1, 2, 6, 5), (2, 1, 9, 10), (3, 2, 10, 11), (1, 0, 8, 9), (15, 13, 12, 14), (6, 7, 17, 16), (6, 16, 19, 18), (18, 19, 21, 20), (20, 21, 23, 22), (310, 598, 599, 311), (309, 597, 598, 310), (308, 596, 597, 309), (307, 595, 596, 308), (306, 594, 595, 307), (305, 593, 594, 306), (304, 592, 593, 305), (303, 591, 592, 304), (302, 590, 591, 303), (301, 589, 590, 302), (300, 588, 589, 301), (299, 587, 588, 300), (298, 586, 587, 299), (297, 585, 586, 298), (296, 584, 585, 297), (295, 583, 584, 296), (294, 582, 583, 295), (293, 581, 582, 294), (292, 580, 581, 293), (291, 579, 580, 292), (290, 578, 579, 291), (289, 577, 578, 290), (288, 576, 577, 289), (287, 575, 576, 288), (286, 574, 575, 287), (285, 573, 574, 286), (284, 572, 573, 285), (283, 571, 572, 284), (282, 570, 571, 283), (281, 569, 570, 282), (278, 567, 568, 279), (277, 566, 567, 278), (276, 565, 566, 277), (275, 564, 565, 276), (274, 563, 564, 275), (273, 562, 563, 274), (272, 561, 562, 273), (271, 560, 561, 272), (270, 559, 560, 271), (269, 558, 559, 270), (268, 557, 558, 269), (267, 556, 557, 268), (266, 555, 556, 267), (265, 554, 555, 266), (264, 553, 554, 265), (263, 552, 553, 264), (262, 551, 552, 263), (261, 550, 551, 262), (260, 549, 550, 261), (259, 548, 549, 260), (258, 547, 548, 259), (257, 546, 547, 258), (256, 545, 546, 257), (255, 544, 545, 256), (254, 543, 544, 255), (253, 542, 543, 254), (252, 541, 542, 253), (251, 540, 541, 252), (250, 539, 540, 251), (249, 538, 539, 250), (246, 536, 537, 247), (245, 535, 536, 246), (244, 534, 535, 245), (243, 533, 534, 244), (242, 532, 533, 243), (241, 531, 532, 242), (240, 530, 531, 241), (239, 529, 530, 240), (238, 528, 529, 239), (237, 527, 528, 238), (236, 526, 527, 237), (235, 525, 526, 236), (234, 524, 525, 235), (233, 523, 524, 234), (232, 522, 523, 233), (231, 521, 522, 232), (230, 520, 521, 231), (229, 519, 520, 230), (228, 518, 519, 229), (227, 517, 518, 228), (226, 516, 517, 227), (225, 515, 516, 226), (224, 514, 515, 225), (223, 513, 514, 224), (222, 512, 513, 223), (221, 511, 512, 222), (220, 510, 511, 221), (219, 509, 510, 220), (218, 508, 509, 219), (217, 507, 508, 218), (214, 505, 506, 215), (213, 504, 505, 214), (212, 503, 504, 213), (211, 502, 503, 212), (210, 501, 502, 211), (209, 500, 501, 210), (208, 499, 500, 209), (207, 498, 499, 208), (206, 497, 498, 207), (205, 496, 497, 206), (204, 495, 496, 205), (203, 494, 495, 204), (202, 493, 494, 203), (201, 492, 493, 202), (200, 491, 492, 201), (199, 490, 491, 200), (198, 489, 490, 199), (197, 488, 489, 198), (196, 487, 488, 197), (195, 486, 487, 196), (194, 485, 486, 195), (193, 484, 485, 194), (192, 483, 484, 193), (191, 482, 483, 192), (190, 481, 482, 191), (189, 480, 481, 190), (188, 479, 480, 189), (187, 478, 479, 188), (186, 477, 478, 187), (185, 476, 477, 186), (182, 474, 475, 183), (181, 473, 474, 182), (180, 472, 473, 181), (179, 471, 472, 180), (178, 470, 471, 179), (177, 469, 470, 178), (176, 468, 469, 177), (175, 467, 468, 176), (174, 466, 467, 175), (173, 465, 466, 174), (172, 464, 465, 173), (171, 463, 464, 172), (170, 462, 463, 171), (169, 461, 462, 170), (168, 460, 461, 169), (167, 459, 460, 168), (166, 458, 459, 167), (165, 457, 458, 166), (164, 456, 457, 165), (163, 455, 456, 164), (162, 454, 455, 163), (161, 453, 454, 162), (160, 452, 453, 161), (159, 451, 452, 160), (158, 450, 451, 159), (157, 449, 450, 158), (156, 448, 449, 157), (155, 447, 448, 156), (154, 446, 447, 155), (153, 445, 446, 154), (150, 443, 444, 151), (149, 442, 443, 150), (148, 441, 442, 149), (147, 440, 441, 148), (146, 439, 440, 147), (145, 438, 439, 146), (144, 437, 438, 145), (143, 436, 437, 144), (142, 435, 436, 143), (141, 434, 435, 142), (140, 433, 434, 141), (139, 432, 433, 140), (138, 431, 432, 139), (137, 430, 431, 138), (136, 429, 430, 137), (135, 428, 429, 136), (134, 427, 428, 135), (133, 426, 427, 134), (132, 425, 426, 133), (131, 424, 425, 132), (130, 423, 424, 131), (129, 422, 423, 130), (128, 421, 422, 129), (127, 420, 421, 128), (126, 419, 420, 127), (125, 418, 419, 126), (124, 417, 418, 125), (123, 416, 417, 124), (122, 415, 416, 123), (121, 414, 415, 122), (118, 412, 413, 119), (117, 411, 412, 118), (116, 410, 411, 117), (115, 409, 410, 116), (114, 408, 409, 115), (113, 407, 408, 114), (112, 406, 407, 113), (111, 405, 406, 112), (110, 404, 405, 111), (109, 403, 404, 110), (108, 402, 403, 109), (107, 401, 402, 108), (106, 400, 401, 107), (105, 399, 400, 106), (104, 398, 399, 105), (103, 397, 398, 104), (102, 396, 397, 103), (101, 395, 396, 102), (100, 394, 395, 101), (99, 393, 394, 100), (98, 392, 393, 99), (97, 391, 392, 98), (96, 390, 391, 97), (95, 389, 390, 96), (94, 388, 389, 95), (93, 387, 388, 94), (92, 386, 387, 93), (91, 385, 386, 92), (90, 384, 385, 91), (89, 383, 384, 90), (86, 381, 382, 87), (85, 380, 381, 86), (84, 379, 380, 85), (83, 378, 379, 84), (82, 377, 378, 83), (81, 376, 377, 82), (80, 375, 376, 81), (79, 374, 375, 80), (78, 373, 374, 79), (77, 372, 373, 78), (76, 371, 372, 77), (75, 370, 371, 76), (74, 369, 370, 75), (73, 368, 369, 74), (72, 367, 368, 73), (71, 366, 367, 72), (70, 365, 366, 71), (69, 364, 365, 70), (68, 363, 364, 69), (67, 362, 363, 68), (66, 361, 362, 67), (65, 360, 361, 66), (64, 359, 360, 65), (63, 358, 359, 64), (62, 357, 358, 63), (61, 356, 357, 62), (60, 355, 356, 61), (59, 354, 355, 60), (58, 353, 354, 59), (57, 352, 353, 58), (54, 350, 351, 55), (53, 349, 350, 54), (52, 348, 349, 53), (51, 347, 348, 52), (50, 346, 347, 51), (49, 345, 346, 50), (48, 344, 345, 49), (47, 343, 344, 48), (46, 342, 343, 47), (45, 341, 342, 46), (44, 340, 341, 45), (43, 339, 340, 44), (42, 338, 339, 43), (41, 337, 338, 42), (40, 336, 337, 41), (39, 335, 336, 40), (38, 334, 335, 39), (37, 333, 334, 38), (36, 332, 333, 37), (35, 331, 332, 36), (34, 330, 331, 35), (33, 329, 330, 34), (32, 328, 329, 33), (31, 327, 328, 32), (30, 326, 327, 31), (29, 325, 326, 30), (28, 324, 325, 29), (27, 323, 324, 28), (26, 322, 323, 27), (25, 321, 322, 26), (280, 320, 569, 281), (311, 599, 320, 280), (248, 319, 538, 249), (279, 568, 319, 248), (216, 318, 507, 217), (247, 537, 318, 216), (184, 317, 476, 185), (215, 506, 317, 184), (152, 316, 445, 153), (183, 475, 316, 152), (120, 315, 414, 121), (151, 444, 315, 120), (88, 314, 383, 89), (119, 413, 314, 88), (56, 313, 352, 57), (87, 382, 313, 56), (24, 312, 321, 25), (55, 351, 312, 24), (1039, 822, 823, 1040), (1038, 821, 822, 1039), (1037, 820, 821, 1038), (1036, 819, 820, 1037), (1035, 818, 819, 1036), (1034, 817, 818, 1035), (1033, 816, 817, 1034), (1032, 815, 816, 1033), (1031, 814, 815, 1032), (1030, 813, 814, 1031), (1029, 812, 813, 1030), (1028, 811, 812, 1029), (1027, 810, 811, 1028), (1026, 809, 810, 1027), (1025, 808, 809, 1026), (1024, 807, 808, 1025), (1023, 806, 807, 1024), (1022, 805, 806, 1023), (1021, 804, 805, 1022), (1020, 803, 804, 1021), (1019, 802, 803, 1020), (1018, 801, 802, 1019), (1017, 800, 801, 1018), (1016, 799, 800, 1017), (1015, 798, 799, 1016), (1014, 797, 798, 1015), (1013, 796, 797, 1014), (1012, 795, 796, 1013), (1011, 794, 795, 1012), (1010, 793, 794, 1011), (1047, 792, 793, 1010), (1040, 823, 792, 1047), (1008, 790, 791, 1009), (1007, 789, 790, 1008), (1006, 788, 789, 1007), (1005, 787, 788, 1006), (1004, 786, 787, 1005), (1003, 785, 786, 1004), (1002, 784, 785, 1003), (1001, 783, 784, 1002), (1000, 782, 783, 1001), (999, 781, 782, 1000), (998, 780, 781, 999), (997, 779, 780, 998), (996, 778, 779, 997), (995, 777, 778, 996), (994, 776, 777, 995), (993, 775, 776, 994), (992, 774, 775, 993), (991, 773, 774, 992), (990, 772, 773, 991), (989, 771, 772, 990), (988, 770, 771, 989), (987, 769, 770, 988), (986, 768, 769, 987), (985, 767, 768, 986), (984, 766, 767, 985), (983, 765, 766, 984), (982, 764, 765, 983), (981, 763, 764, 982), (980, 762, 763, 981), (979, 761, 762, 980), (1046, 760, 761, 979), (1009, 791, 760, 1046), (977, 758, 759, 978), (976, 757, 758, 977), (975, 756, 757, 976), (974, 755, 756, 975), (973, 754, 755, 974), (972, 753, 754, 973), (971, 752, 753, 972), (970, 751, 752, 971), (969, 750, 751, 970), (968, 749, 750, 969), (967, 748, 749, 968), (966, 747, 748, 967), (965, 746, 747, 966), (964, 745, 746, 965), (963, 744, 745, 964), (962, 743, 744, 963), (961, 742, 743, 962), (960, 741, 742, 961), (959, 740, 741, 960), (958, 739, 740, 959), (957, 738, 739, 958), (956, 737, 738, 957), (955, 736, 737, 956), (954, 735, 736, 955), (953, 734, 735, 954), (952, 733, 734, 953), (951, 732, 733, 952), (950, 731, 732, 951), (949, 730, 731, 950), (948, 729, 730, 949), (1045, 728, 729, 948), (978, 759, 728, 1045), (946, 726, 727, 947), (945, 725, 726, 946), (944, 724, 725, 945), (943, 723, 724, 944), (942, 722, 723, 943), (941, 721, 722, 942), (940, 720, 721, 941), (939, 719, 720, 940), (938, 718, 719, 939), (937, 717, 718, 938), (936, 716, 717, 937), (935, 715, 716, 936), (934, 714, 715, 935), (933, 713, 714, 934), (932, 712, 713, 933), (931, 711, 712, 932), (930, 710, 711, 931), (929, 709, 710, 930), (928, 708, 709, 929), (927, 707, 708, 928), (926, 706, 707, 927), (925, 705, 706, 926), (924, 704, 705, 925), (923, 703, 704, 924), (922, 702, 703, 923), (921, 701, 702, 922), (920, 700, 701, 921), (919, 699, 700, 920), (918, 698, 699, 919), (917, 697, 698, 918), (1044, 696, 697, 917), (947, 727, 696, 1044), (915, 694, 695, 916), (914, 693, 694, 915), (913, 692, 693, 914), (912, 691, 692, 913), (911, 690, 691, 912), (910, 689, 690, 911), (909, 688, 689, 910), (908, 687, 688, 909), (907, 686, 687, 908), (906, 685, 686, 907), (905, 684, 685, 906), (904, 683, 684, 905), (903, 682, 683, 904), (902, 681, 682, 903), (901, 680, 681, 902), (900, 679, 680, 901), (899, 678, 679, 900), (898, 677, 678, 899), (897, 676, 677, 898), (896, 675, 676, 897), (895, 674, 675, 896), (894, 673, 674, 895), (893, 672, 673, 894), (892, 671, 672, 893), (891, 670, 671, 892), (890, 669, 670, 891), (889, 668, 669, 890), (888, 667, 668, 889), (887, 666, 667, 888), (886, 665, 666, 887), (1043, 664, 665, 886), (916, 695, 664, 1043), (884, 662, 663, 885), (883, 661, 662, 884), (882, 660, 661, 883), (881, 659, 660, 882), (880, 658, 659, 881), (879, 657, 658, 880), (878, 656, 657, 879), (877, 655, 656, 878), (876, 654, 655, 877), (875, 653, 654, 876), (874, 652, 653, 875), (873, 651, 652, 874), (872, 650, 651, 873), (871, 649, 650, 872), (870, 648, 649, 871), (869, 647, 648, 870), (868, 646, 647, 869), (867, 645, 646, 868), (866, 644, 645, 867), (865, 643, 644, 866), (864, 642, 643, 865), (863, 641, 642, 864), (862, 640, 641, 863), (861, 639, 640, 862), (860, 638, 639, 861), (859, 637, 638, 860), (858, 636, 637, 859), (857, 635, 636, 858), (856, 634, 635, 857), (855, 633, 634, 856), (1042, 632, 633, 855), (885, 663, 632, 1042), (853, 630, 631, 854), (852, 629, 630, 853), (851, 628, 629, 852), (850, 627, 628, 851), (849, 626, 627, 850), (848, 625, 626, 849), (847, 624, 625, 848), (846, 623, 624, 847), (845, 622, 623, 846), (844, 621, 622, 845), (843, 620, 621, 844), (842, 619, 620, 843), (841, 618, 619, 842), (840, 617, 618, 841), (839, 616, 617, 840), (838, 615, 616, 839), (837, 614, 615, 838), (836, 613, 614, 837), (835, 612, 613, 836), (834, 611, 612, 835), (833, 610, 611, 834), (832, 609, 610, 833), (831, 608, 609, 832), (830, 607, 608, 831), (829, 606, 607, 830), (828, 605, 606, 829), (827, 604, 605, 828), (826, 603, 604, 827), (825, 602, 603, 826), (824, 601, 602, 825), (1041, 600, 601, 824), (854, 631, 600, 1041), (1048, 1049, 1051, 1050), (1052, 1053, 1055, 1054), (1054, 1055, 1059, 1058), (1058, 1059, 1057, 1056), (1056, 1057, 1053, 1052), (1054, 1058, 1056, 1052), (1059, 1055, 1053, 1057), (1060, 1061, 1063, 1062), (1062, 1063, 1067, 1066), (1066, 1067, 1065, 1064), (1064, 1065, 1061, 1060), (1062, 1066, 1064, 1060), (1067, 1063, 1061, 1065), (1068, 1069, 1071, 1070), (1070, 1071, 1075, 1074), (1074, 1075, 1073, 1072), (1072, 1073, 1069, 1068), (1070, 1074, 1072, 1068), (1075, 1071, 1069, 1073)])
me_plane.polygons.foreach_set('use_smooth', [0, 0, 0, 0, 0, 0, 0, 0, 0, 0, 0, 0, 0, 1, 1, 1, 1, 1, 1, 1, 1, 1, 1, 1, 1, 1, 1, 1, 1, 1, 1, 1, 1, 1, 1, 1, 1, 1, 1, 1, 1, 1, 1, 1, 1, 1, 1, 1, 1, 1, 1, 1, 1, 1, 1, 1, 1, 1, 1, 1, 1, 1, 1, 1, 1, 1, 1, 1, 1, 1, 1, 1, 1, 1, 1, 1, 1, 1, 1, 1, 1, 1, 1, 1, 1, 1, 1, 1, 1, 1, 1, 1, 1, 1, 1, 1, 1, 1, 1, 1, 1, 1, 1, 1, 1, 1, 1, 1, 1, 1, 1, 1, 1, 1, 1, 1, 1, 1, 1, 1, 1, 1, 1, 1, 1, 1, 1, 1, 1, 1, 1, 1, 1, 1, 1, 1, 1, 1, 1, 1, 1, 1, 1, 1, 1, 1, 1, 1, 1, 1, 1, 1, 1, 1, 1, 1, 1, 1, 1, 1, 1, 1, 1, 1, 1, 1, 1, 1, 1, 1, 1, 1, 1, 1, 1, 1, 1, 1, 1, 1, 1, 1, 1, 1, 1, 1, 1, 1, 1, 1, 1, 1, 1, 1, 1, 1, 1, 1, 1, 1, 1, 1, 1, 1, 1, 1, 1, 1, 1, 1, 1, 1, 1, 1, 1, 1, 1, 1, 1, 1, 1, 1, 1, 1, 1, 1, 1, 1, 1, 1, 1, 1, 1, 1, 1, 1, 1, 1, 1, 1, 1, 1, 1, 1, 1, 1, 1, 1, 1, 1, 1, 1, 1, 1, 1, 1, 1, 1, 1, 1, 1, 1, 1, 1, 1, 1, 1, 1, 1, 1, 1, 1, 1, 1, 1, 1, 1, 1, 1, 1, 1, 1, 1, 1, 1, 1, 1, 1, 1, 1, 1, 1, 1, 1, 1, 1, 1, 1, 1, 1, 1, 1, 1, 1, 1, 1, 1, 1, 1, 1, 1, 1, 1, 1, 1, 1, 1, 1, 1, 1, 1, 1, 1, 1, 1, 1, 1, 1, 1, 1, 1, 1, 1, 1, 1, 1, 1, 1, 1, 1, 1, 1, 1, 1, 1, 1, 1, 1, 1, 1, 1, 1, 1, 1, 1, 1, 1, 1, 1, 1, 1, 1, 1, 1, 1, 1, 1, 1, 1, 1, 1, 1, 1, 1, 1, 1, 1, 1, 1, 1, 1, 1, 1, 1, 1, 1, 1, 1, 1, 1, 1, 1, 1, 1, 1, 1, 1, 1, 1, 1, 1, 1, 1, 1, 1, 1, 1, 1, 1, 1, 1, 1, 1, 1, 1, 1, 1, 1, 1, 1, 1, 1, 1, 1, 1, 1, 1, 1, 1, 1, 1, 1, 1, 1, 1, 1, 1, 1, 1, 1, 1, 1, 1, 1, 1, 1, 1, 1, 1, 1, 1, 1, 1, 1, 1, 1, 1, 1, 1, 1, 1, 1, 1, 1, 1, 1, 1, 1, 1, 1, 1, 1, 1, 1, 1, 1, 1, 1, 1, 1, 1, 1, 1, 1, 1, 1, 1, 1, 1, 1, 1, 1, 1, 1, 1, 1, 1, 1, 1, 1, 1, 1, 1, 1, 1, 1, 1, 1, 1, 1, 1, 1, 1, 1, 1, 1, 1, 1, 1, 1, 1, 1, 1, 1, 1, 0, 0, 0, 0, 0, 0, 0, 0, 0, 0, 0, 0, 0, 0, 0, 0, 0, 0, 0])
me_plane.polygons.foreach_set('material_index', [0, 0, 0, 0, 0, 0, 0, 0, 0, 0, 0, 0, 0, 1, 1, 1, 1, 1, 1, 1, 1, 1, 1, 1, 1, 1, 1, 1, 1, 1, 1, 1, 1, 1, 1, 1, 1, 1, 1, 1, 1, 1, 1, 1, 1, 1, 1, 1, 1, 1, 1, 1, 1, 1, 1, 1, 1, 1, 1, 1, 1, 1, 1, 1, 1, 1, 1, 1, 1, 1, 1, 1, 1, 1, 1, 1, 1, 1, 1, 1, 1, 1, 1, 1, 1, 1, 1, 1, 1, 1, 1, 1, 1, 1, 1, 1, 1, 1, 1, 1, 1, 1, 1, 1, 1, 1, 1, 1, 1, 1, 1, 1, 1, 1, 1, 1, 1, 1, 1, 1, 1, 1, 1, 1, 1, 1, 1, 1, 1, 1, 1, 1, 1, 1, 1, 1, 1, 1, 1, 1, 1, 1, 1, 1, 1, 1, 1, 1, 1, 1, 1, 1, 1, 1, 1, 1, 1, 1, 1, 1, 1, 1, 1, 1, 1, 1, 1, 1, 1, 1, 1, 1, 1, 1, 1, 1, 1, 1, 1, 1, 1, 1, 1, 1, 1, 1, 1, 1, 1, 1, 1, 1, 1, 1, 1, 1, 1, 1, 1, 1, 1, 1, 1, 1, 1, 1, 1, 1, 1, 1, 1, 1, 1, 1, 1, 1, 1, 1, 1, 1, 1, 1, 1, 1, 1, 1, 1, 1, 1, 1, 1, 1, 1, 1, 1, 1, 1, 1, 1, 1, 1, 1, 1, 1, 1, 1, 1, 1, 1, 1, 1, 1, 1, 1, 1, 1, 1, 1, 1, 1, 1, 1, 1, 1, 1, 1, 1, 1, 1, 1, 1, 1, 1, 1, 1, 1, 1, 1, 1, 1, 1, 1, 1, 1, 1, 1, 1, 1, 1, 1, 1, 1, 1, 1, 1, 1, 1, 1, 1, 1, 1, 1, 1, 1, 1, 1, 1, 1, 1, 1, 1, 1, 1, 1, 1, 1, 1, 1, 1, 1, 1, 1, 1, 1, 1, 1, 1, 1, 1, 1, 1, 1, 1, 1, 1, 1, 1, 1, 1, 1, 1, 1, 1, 1, 1, 1, 1, 1, 1, 1, 1, 1, 1, 1, 1, 1, 1, 1, 1, 1, 1, 1, 1, 1, 1, 1, 1, 1, 1, 1, 1, 1, 1, 1, 1, 1, 1, 1, 1, 1, 1, 1, 1, 1, 1, 1, 1, 1, 1, 1, 1, 1, 1, 1, 1, 1, 1, 1, 1, 1, 1, 1, 1, 1, 1, 1, 1, 1, 1, 1, 1, 1, 1, 1, 1, 1, 1, 1, 1, 1, 1, 1, 1, 1, 1, 1, 1, 1, 1, 1, 1, 1, 1, 1, 1, 1, 1, 1, 1, 1, 1, 1, 1, 1, 1, 1, 1, 1, 1, 1, 1, 1, 1, 1, 1, 1, 1, 1, 1, 1, 1, 1, 1, 1, 1, 1, 1, 1, 1, 1, 1, 1, 1, 1, 1, 1, 1, 1, 1, 1, 1, 1, 1, 1, 1, 1, 1, 1, 1, 1, 1, 1, 1, 1, 1, 1, 1, 1, 1, 1, 1, 1, 1, 1, 1, 1, 1, 1, 1, 1, 1, 1, 1, 1, 1, 1, 1, 1, 1, 1, 1, 1, 1, 1, 1, 2, 3, 3, 3, 3, 3, 3, 4, 4, 4, 4, 4, 4, 3, 3, 3, 3, 3, 3])
_uv = me_plane.uv_layers.new(name='UVMap')
_uv.uv.foreach_set('vector', [0.01142, 0.6476, 1.011, 0.6476, 1.011, 0.4147, 0.01142, 0.4147, 1.011, -0.02304, 1.011, 0.977, 0.9647, 0.886, 0.9647, 0.06796, 0.01142, 0.977, 0.01142, -0.02304, 0.05814, 0.06796, 0.05814, 0.886, 1.011, 0.977, 0.01142, 0.977, 0.05814, 0.886, 0.9647, 0.886, 0.01142, -0.02304, 1.011, -0.02304, 0.9647, 0.06796, 0.05814, 0.06796, 1.011, 0.6476, 0.01142, 0.6476, 0.01142, 0.4147, 1.011, 0.4147, 0.977, 0.6476, -0.02304, 0.6476, -0.02304, 0.4147, 0.977, 0.4147, -0.02304, 0.6476, 0.977, 0.6476, 0.977, 0.4147, -0.02304, 0.4147, 0.1062, 0.1062, 0.1062, 0.8938, 0.8938, 0.8938, 0.8938, 0.1062, -0.02817, 0.6804, 0.9718, 0.6804, 0.9718, 0.4929, -0.02817, 0.4929, 1.013, 0.6628, 1.013, 0.4936, 0.01262, 0.4936, 0.01262, 0.6628, -0.02817, 0.6804, -0.02817, 0.4929, 0.9718, 0.4929, 0.9718, 0.6804, 0.01261, 0.6628, 0.01261, 0.4936, 1.013, 0.4936, 1.013, 0.6628, 0.0625, 0.7328, 0.0625, 0.8464, 0.03125, 0.8464, 0.03125, 0.7328, 0.09375, 0.7328, 0.09375, 0.8464, 0.0625, 0.8464, 0.0625, 0.7328, 0.125, 0.7328, 0.125, 0.8464, 0.09375, 0.8464, 0.09375, 0.7328, 0.1562, 0.7328, 0.1562, 0.8464, 0.125, 0.8464, 0.125, 0.7328, 0.1875, 0.7328, 0.1875, 0.8464, 0.1562, 0.8464, 0.1562, 0.7328, 0.2188, 0.7328, 0.2188, 0.8464, 0.1875, 0.8464, 0.1875, 0.7328, 0.25, 0.7328, 0.25, 0.8464, 0.2188, 0.8464, 0.2188, 0.7328, 0.2812, 0.7328, 0.2812, 0.8464, 0.25, 0.8464, 0.25, 0.7328, 0.3125, 0.7328, 0.3125, 0.8464, 0.2812, 0.8464, 0.2812, 0.7328, 0.3438, 0.7328, 0.3438, 0.8464, 0.3125, 0.8464, 0.3125, 0.7328, 0.375, 0.7328, 0.375, 0.8464, 0.3438, 0.8464, 0.3438, 0.7328, 0.4062, 0.7328, 0.4062, 0.8464, 0.375, 0.8464, 0.375, 0.7328, 0.4375, 0.7328, 0.4375, 0.8464, 0.4062, 0.8464, 0.4062, 0.7328, 0.4688, 0.7328, 0.4688, 0.8464, 0.4375, 0.8464, 0.4375, 0.7328, 0.5, 0.7328, 0.5, 0.8464, 0.4688, 0.8464, 0.4688, 0.7328, 0.5312, 0.7328, 0.5312, 0.8464, 0.5, 0.8464, 0.5, 0.7328, 0.5625, 0.7328, 0.5625, 0.8464, 0.5312, 0.8464, 0.5312, 0.7328, 0.5938, 0.7328, 0.5938, 0.8464, 0.5625, 0.8464, 0.5625, 0.7328, 0.625, 0.7328, 0.625, 0.8464, 0.5938, 0.8464, 0.5938, 0.7328, 0.6562, 0.7328, 0.6562, 0.8464, 0.625, 0.8464, 0.625, 0.7328, 0.6875, 0.7328, 0.6875, 0.8464, 0.6562, 0.8464, 0.6562, 0.7328, 0.7188, 0.7328, 0.7188, 0.8464, 0.6875, 0.8464, 0.6875, 0.7328, 0.75, 0.7328, 0.75, 0.8464, 0.7188, 0.8464, 0.7188, 0.7328, 0.7812, 0.7328, 0.7812, 0.8464, 0.75, 0.8464, 0.75, 0.7328, 0.8125, 0.7328, 0.8125, 0.8464, 0.7812, 0.8464, 0.7812, 0.7328, 0.8438, 0.7328, 0.8438, 0.8464, 0.8125, 0.8464, 0.8125, 0.7328, 0.875, 0.7328, 0.875, 0.8464, 0.8438, 0.8464, 0.8438, 0.7328, 0.9062, 0.7328, 0.9062, 0.8464, 0.875, 0.8464, 0.875, 0.7328, 0.9375, 0.7328, 0.9375, 0.8464, 0.9062, 0.8464, 0.9062, 0.7328, 0.9688, 0.7328, 0.9688, 0.8464, 0.9375, 0.8464, 0.9375, 0.7328, 0.0625, 0.7328, 0.0625, 0.8464, 0.03125, 0.8464, 0.03125, 0.7328, 0.09375, 0.7328, 0.09375, 0.8464, 0.0625, 0.8464, 0.0625, 0.7328, 0.125, 0.7328, 0.125, 0.8464, 0.09375, 0.8464, 0.09375, 0.7328, 0.1562, 0.7328, 0.1562, 0.8464, 0.125, 0.8464, 0.125, 0.7328, 0.1875, 0.7328, 0.1875, 0.8464, 0.1562, 0.8464, 0.1562, 0.7328, 0.2188, 0.7328, 0.2188, 0.8464, 0.1875, 0.8464, 0.1875, 0.7328, 0.25, 0.7328, 0.25, 0.8464, 0.2188, 0.8464, 0.2188, 0.7328, 0.2812, 0.7328, 0.2812, 0.8464, 0.25, 0.8464, 0.25, 0.7328, 0.3125, 0.7328, 0.3125, 0.8464, 0.2812, 0.8464, 0.2812, 0.7328, 0.3438, 0.7328, 0.3438, 0.8464, 0.3125, 0.8464, 0.3125, 0.7328, 0.375, 0.7328, 0.375, 0.8464, 0.3438, 0.8464, 0.3438, 0.7328, 0.4062, 0.7328, 0.4062, 0.8464, 0.375, 0.8464, 0.375, 0.7328, 0.4375, 0.7328, 0.4375, 0.8464, 0.4062, 0.8464, 0.4062, 0.7328, 0.4688, 0.7328, 0.4688, 0.8464, 0.4375, 0.8464, 0.4375, 0.7328, 0.5, 0.7328, 0.5, 0.8464, 0.4688, 0.8464, 0.4688, 0.7328, 0.5312, 0.7328, 0.5312, 0.8464, 0.5, 0.8464, 0.5, 0.7328, 0.5625, 0.7328, 0.5625, 0.8464, 0.5312, 0.8464, 0.5312, 0.7328, 0.5938, 0.7328, 0.5938, 0.8464, 0.5625, 0.8464, 0.5625, 0.7328, 0.625, 0.7328, 0.625, 0.8464, 0.5938, 0.8464, 0.5938, 0.7328, 0.6562, 0.7328, 0.6562, 0.8464, 0.625, 0.8464, 0.625, 0.7328, 0.6875, 0.7328, 0.6875, 0.8464, 0.6562, 0.8464, 0.6562, 0.7328, 0.7188, 0.7328, 0.7188, 0.8464, 0.6875, 0.8464, 0.6875, 0.7328, 0.75, 0.7328, 0.75, 0.8464, 0.7188, 0.8464, 0.7188, 0.7328, 0.7812, 0.7328, 0.7812, 0.8464, 0.75, 0.8464, 0.75, 0.7328, 0.8125, 0.7328, 0.8125, 0.8464, 0.7812, 0.8464, 0.7812, 0.7328, 0.8438, 0.7328, 0.8438, 0.8464, 0.8125, 0.8464, 0.8125, 0.7328, 0.875, 0.7328, 0.875, 0.8464, 0.8438, 0.8464, 0.8438, 0.7328, 0.9062, 0.7328, 0.9062, 0.8464, 0.875, 0.8464, 0.875, 0.7328, 0.9375, 0.7328, 0.9375, 0.8464, 0.9062, 0.8464, 0.9062, 0.7328, 0.9688, 0.7328, 0.9688, 0.8464, 0.9375, 0.8464, 0.9375, 0.7328, 0.0625, 0.7328, 0.0625, 0.8464, 0.03125, 0.8464, 0.03125, 0.7328, 0.09375, 0.7328, 0.09375, 0.8464, 0.0625, 0.8464, 0.0625, 0.7328, 0.125, 0.7328, 0.125, 0.8464, 0.09375, 0.8464, 0.09375, 0.7328, 0.1562, 0.7328, 0.1562, 0.8464, 0.125, 0.8464, 0.125, 0.7328, 0.1875, 0.7328, 0.1875, 0.8464, 0.1562, 0.8464, 0.1562, 0.7328, 0.2188, 0.7328, 0.2188, 0.8464, 0.1875, 0.8464, 0.1875, 0.7328, 0.25, 0.7328, 0.25, 0.8464, 0.2188, 0.8464, 0.2188, 0.7328, 0.2812, 0.7328, 0.2812, 0.8464, 0.25, 0.8464, 0.25, 0.7328, 0.3125, 0.7328, 0.3125, 0.8464, 0.2812, 0.8464, 0.2812, 0.7328, 0.3438, 0.7328, 0.3438, 0.8464, 0.3125, 0.8464, 0.3125, 0.7328, 0.375, 0.7328, 0.375, 0.8464, 0.3438, 0.8464, 0.3438, 0.7328, 0.4062, 0.7328, 0.4062, 0.8464, 0.375, 0.8464, 0.375, 0.7328, 0.4375, 0.7328, 0.4375, 0.8464, 0.4062, 0.8464, 0.4062, 0.7328, 0.4688, 0.7328, 0.4688, 0.8464, 0.4375, 0.8464, 0.4375, 0.7328, 0.5, 0.7328, 0.5, 0.8464, 0.4688, 0.8464, 0.4688, 0.7328, 0.5312, 0.7328, 0.5312, 0.8464, 0.5, 0.8464, 0.5, 0.7328, 0.5625, 0.7328, 0.5625, 0.8464, 0.5312, 0.8464, 0.5312, 0.7328, 0.5938, 0.7328, 0.5938, 0.8464, 0.5625, 0.8464, 0.5625, 0.7328, 0.625, 0.7328, 0.625, 0.8464, 0.5938, 0.8464, 0.5938, 0.7328, 0.6562, 0.7328, 0.6562, 0.8464, 0.625, 0.8464, 0.625, 0.7328, 0.6875, 0.7328, 0.6875, 0.8464, 0.6562, 0.8464, 0.6562, 0.7328, 0.7188, 0.7328, 0.7188, 0.8464, 0.6875, 0.8464, 0.6875, 0.7328, 0.75, 0.7328, 0.75, 0.8464, 0.7188, 0.8464, 0.7188, 0.7328, 0.7812, 0.7328, 0.7812, 0.8464, 0.75, 0.8464, 0.75, 0.7328, 0.8125, 0.7328, 0.8125, 0.8464, 0.7812, 0.8464, 0.7812, 0.7328, 0.8438, 0.7328, 0.8438, 0.8464, 0.8125, 0.8464, 0.8125, 0.7328, 0.875, 0.7328, 0.875, 0.8464, 0.8438, 0.8464, 0.8438, 0.7328, 0.9062, 0.7328, 0.9062, 0.8464, 0.875, 0.8464, 0.875, 0.7328, 0.9375, 0.7328, 0.9375, 0.8464, 0.9062, 0.8464, 0.9062, 0.7328, 0.9688, 0.7328, 0.9688, 0.8464, 0.9375, 0.8464, 0.9375, 0.7328, 0.0625, 0.7328, 0.0625, 0.8464, 0.03125, 0.8464, 0.03125, 0.7328, 0.09375, 0.7328, 0.09375, 0.8464, 0.0625, 0.8464, 0.0625, 0.7328, 0.125, 0.7328, 0.125, 0.8464, 0.09375, 0.8464, 0.09375, 0.7328, 0.1562, 0.7328, 0.1562, 0.8464, 0.125, 0.8464, 0.125, 0.7328, 0.1875, 0.7328, 0.1875, 0.8464, 0.1562, 0.8464, 0.1562, 0.7328, 0.2188, 0.7328, 0.2188, 0.8464, 0.1875, 0.8464, 0.1875, 0.7328, 0.25, 0.7328, 0.25, 0.8464, 0.2188, 0.8464, 0.2188, 0.7328, 0.2812, 0.7328, 0.2812, 0.8464, 0.25, 0.8464, 0.25, 0.7328, 0.3125, 0.7328, 0.3125, 0.8464, 0.2812, 0.8464, 0.2812, 0.7328, 0.3438, 0.7328, 0.3438, 0.8464, 0.3125, 0.8464, 0.3125, 0.7328, 0.375, 0.7328, 0.375, 0.8464, 0.3438, 0.8464, 0.3438, 0.7328, 0.4062, 0.7328, 0.4062, 0.8464, 0.375, 0.8464, 0.375, 0.7328, 0.4375, 0.7328, 0.4375, 0.8464, 0.4062, 0.8464, 0.4062, 0.7328, 0.4688, 0.7328, 0.4688, 0.8464, 0.4375, 0.8464, 0.4375, 0.7328, 0.5, 0.7328, 0.5, 0.8464, 0.4688, 0.8464, 0.4688, 0.7328, 0.5312, 0.7328, 0.5312, 0.8464, 0.5, 0.8464, 0.5, 0.7328, 0.5625, 0.7328, 0.5625, 0.8464, 0.5312, 0.8464, 0.5312, 0.7328, 0.5938, 0.7328, 0.5938, 0.8464, 0.5625, 0.8464, 0.5625, 0.7328, 0.625, 0.7328, 0.625, 0.8464, 0.5938, 0.8464, 0.5938, 0.7328, 0.6562, 0.7328, 0.6562, 0.8464, 0.625, 0.8464, 0.625, 0.7328, 0.6875, 0.7328, 0.6875, 0.8464, 0.6562, 0.8464, 0.6562, 0.7328, 0.7188, 0.7328, 0.7188, 0.8464, 0.6875, 0.8464, 0.6875, 0.7328, 0.75, 0.7328, 0.75, 0.8464, 0.7188, 0.8464, 0.7188, 0.7328, 0.7812, 0.7328, 0.7812, 0.8464, 0.75, 0.8464, 0.75, 0.7328, 0.8125, 0.7328, 0.8125, 0.8464, 0.7812, 0.8464, 0.7812, 0.7328, 0.8438, 0.7328, 0.8438, 0.8464, 0.8125, 0.8464, 0.8125, 0.7328, 0.875, 0.7328, 0.875, 0.8464, 0.8438, 0.8464, 0.8438, 0.7328, 0.9062, 0.7328, 0.9062, 0.8464, 0.875, 0.8464, 0.875, 0.7328, 0.9375, 0.7328, 0.9375, 0.8464, 0.9062, 0.8464, 0.9062, 0.7328, 0.9688, 0.7328, 0.9688, 0.8464, 0.9375, 0.8464, 0.9375, 0.7328, 0.0625, 0.7328, 0.0625, 0.8464, 0.03125, 0.8464, 0.03125, 0.7328, 0.09375, 0.7328, 0.09375, 0.8464, 0.0625, 0.8464, 0.0625, 0.7328, 0.125, 0.7328, 0.125, 0.8464, 0.09375, 0.8464, 0.09375, 0.7328, 0.1562, 0.7328, 0.1562, 0.8464, 0.125, 0.8464, 0.125, 0.7328, 0.1875, 0.7328, 0.1875, 0.8464, 0.1562, 0.8464, 0.1562, 0.7328, 0.2188, 0.7328, 0.2188, 0.8464, 0.1875, 0.8464, 0.1875, 0.7328, 0.25, 0.7328, 0.25, 0.8464, 0.2188, 0.8464, 0.2188, 0.7328, 0.2812, 0.7328, 0.2812, 0.8464, 0.25, 0.8464, 0.25, 0.7328, 0.3125, 0.7328, 0.3125, 0.8464, 0.2812, 0.8464, 0.2812, 0.7328, 0.3438, 0.7328, 0.3438, 0.8464, 0.3125, 0.8464, 0.3125, 0.7328, 0.375, 0.7328, 0.375, 0.8464, 0.3438, 0.8464, 0.3438, 0.7328, 0.4062, 0.7328, 0.4062, 0.8464, 0.375, 0.8464, 0.375, 0.7328, 0.4375, 0.7328, 0.4375, 0.8464, 0.4062, 0.8464, 0.4062, 0.7328, 0.4688, 0.7328, 0.4688, 0.8464, 0.4375, 0.8464, 0.4375, 0.7328, 0.5, 0.7328, 0.5, 0.8464, 0.4688, 0.8464, 0.4688, 0.7328, 0.5312, 0.7328, 0.5312, 0.8464, 0.5, 0.8464, 0.5, 0.7328, 0.5625, 0.7328, 0.5625, 0.8464, 0.5312, 0.8464, 0.5312, 0.7328, 0.5938, 0.7328, 0.5938, 0.8464, 0.5625, 0.8464, 0.5625, 0.7328, 0.625, 0.7328, 0.625, 0.8464, 0.5938, 0.8464, 0.5938, 0.7328, 0.6562, 0.7328, 0.6562, 0.8464, 0.625, 0.8464, 0.625, 0.7328, 0.6875, 0.7328, 0.6875, 0.8464, 0.6562, 0.8464, 0.6562, 0.7328, 0.7188, 0.7328, 0.7188, 0.8464, 0.6875, 0.8464, 0.6875, 0.7328, 0.75, 0.7328, 0.75, 0.8464, 0.7188, 0.8464, 0.7188, 0.7328, 0.7812, 0.7328, 0.7812, 0.8464, 0.75, 0.8464, 0.75, 0.7328, 0.8125, 0.7328, 0.8125, 0.8464, 0.7812, 0.8464, 0.7812, 0.7328, 0.8438, 0.7328, 0.8438, 0.8464, 0.8125, 0.8464, 0.8125, 0.7328, 0.875, 0.7328, 0.875, 0.8464, 0.8438, 0.8464, 0.8438, 0.7328, 0.9062, 0.7328, 0.9062, 0.8464, 0.875, 0.8464, 0.875, 0.7328, 0.9375, 0.7328, 0.9375, 0.8464, 0.9062, 0.8464, 0.9062, 0.7328, 0.9688, 0.7328, 0.9688, 0.8464, 0.9375, 0.8464, 0.9375, 0.7328, 0.0625, 0.7328, 0.0625, 0.8464, 0.03125, 0.8464, 0.03125, 0.7328, 0.09375, 0.7328, 0.09375, 0.8464, 0.0625, 0.8464, 0.0625, 0.7328, 0.125, 0.7328, 0.125, 0.8464, 0.09375, 0.8464, 0.09375, 0.7328, 0.1562, 0.7328, 0.1562, 0.8464, 0.125, 0.8464, 0.125, 0.7328, 0.1875, 0.7328, 0.1875, 0.8464, 0.1562, 0.8464, 0.1562, 0.7328, 0.2188, 0.7328, 0.2188, 0.8464, 0.1875, 0.8464, 0.1875, 0.7328, 0.25, 0.7328, 0.25, 0.8464, 0.2188, 0.8464, 0.2188, 0.7328, 0.2812, 0.7328, 0.2812, 0.8464, 0.25, 0.8464, 0.25, 0.7328, 0.3125, 0.7328, 0.3125, 0.8464, 0.2812, 0.8464, 0.2812, 0.7328, 0.3438, 0.7328, 0.3438, 0.8464, 0.3125, 0.8464, 0.3125, 0.7328, 0.375, 0.7328, 0.375, 0.8464, 0.3438, 0.8464, 0.3438, 0.7328, 0.4062, 0.7328, 0.4062, 0.8464, 0.375, 0.8464, 0.375, 0.7328, 0.4375, 0.7328, 0.4375, 0.8464, 0.4062, 0.8464, 0.4062, 0.7328, 0.4688, 0.7328, 0.4688, 0.8464, 0.4375, 0.8464, 0.4375, 0.7328, 0.5, 0.7328, 0.5, 0.8464, 0.4688, 0.8464, 0.4688, 0.7328, 0.5312, 0.7328, 0.5312, 0.8464, 0.5, 0.8464, 0.5, 0.7328, 0.5625, 0.7328, 0.5625, 0.8464, 0.5312, 0.8464, 0.5312, 0.7328, 0.5938, 0.7328, 0.5938, 0.8464, 0.5625, 0.8464, 0.5625, 0.7328, 0.625, 0.7328, 0.625, 0.8464, 0.5938, 0.8464, 0.5938, 0.7328, 0.6562, 0.7328, 0.6562, 0.8464, 0.625, 0.8464, 0.625, 0.7328, 0.6875, 0.7328, 0.6875, 0.8464, 0.6562, 0.8464, 0.6562, 0.7328, 0.7188, 0.7328, 0.7188, 0.8464, 0.6875, 0.8464, 0.6875, 0.7328, 0.75, 0.7328, 0.75, 0.8464, 0.7188, 0.8464, 0.7188, 0.7328, 0.7812, 0.7328, 0.7812, 0.8464, 0.75, 0.8464, 0.75, 0.7328, 0.8125, 0.7328, 0.8125, 0.8464, 0.7812, 0.8464, 0.7812, 0.7328, 0.8438, 0.7328, 0.8438, 0.8464, 0.8125, 0.8464, 0.8125, 0.7328, 0.875, 0.7328, 0.875, 0.8464, 0.8438, 0.8464, 0.8438, 0.7328, 0.9062, 0.7328, 0.9062, 0.8464, 0.875, 0.8464, 0.875, 0.7328, 0.9375, 0.7328, 0.9375, 0.8464, 0.9062, 0.8464, 0.9062, 0.7328, 0.9688, 0.7328, 0.9688, 0.8464, 0.9375, 0.8464, 0.9375, 0.7328, 0.0625, 0.7328, 0.0625, 0.8464, 0.03125, 0.8464, 0.03125, 0.7328, 0.09375, 0.7328, 0.09375, 0.8464, 0.0625, 0.8464, 0.0625, 0.7328, 0.125, 0.7328, 0.125, 0.8464, 0.09375, 0.8464, 0.09375, 0.7328, 0.1562, 0.7328, 0.1562, 0.8464, 0.125, 0.8464, 0.125, 0.7328, 0.1875, 0.7328, 0.1875, 0.8464, 0.1562, 0.8464, 0.1562, 0.7328, 0.2188, 0.7328, 0.2188, 0.8464, 0.1875, 0.8464, 0.1875, 0.7328, 0.25, 0.7328, 0.25, 0.8464, 0.2188, 0.8464, 0.2188, 0.7328, 0.2812, 0.7328, 0.2812, 0.8464, 0.25, 0.8464, 0.25, 0.7328, 0.3125, 0.7328, 0.3125, 0.8464, 0.2812, 0.8464, 0.2812, 0.7328, 0.3438, 0.7328, 0.3438, 0.8464, 0.3125, 0.8464, 0.3125, 0.7328, 0.375, 0.7328, 0.375, 0.8464, 0.3438, 0.8464, 0.3438, 0.7328, 0.4062, 0.7328, 0.4062, 0.8464, 0.375, 0.8464, 0.375, 0.7328, 0.4375, 0.7328, 0.4375, 0.8464, 0.4062, 0.8464, 0.4062, 0.7328, 0.4688, 0.7328, 0.4688, 0.8464, 0.4375, 0.8464, 0.4375, 0.7328, 0.5, 0.7328, 0.5, 0.8464, 0.4688, 0.8464, 0.4688, 0.7328, 0.5312, 0.7328, 0.5312, 0.8464, 0.5, 0.8464, 0.5, 0.7328, 0.5625, 0.7328, 0.5625, 0.8464, 0.5312, 0.8464, 0.5312, 0.7328, 0.5938, 0.7328, 0.5938, 0.8464, 0.5625, 0.8464, 0.5625, 0.7328, 0.625, 0.7328, 0.625, 0.8464, 0.5938, 0.8464, 0.5938, 0.7328, 0.6562, 0.7328, 0.6562, 0.8464, 0.625, 0.8464, 0.625, 0.7328, 0.6875, 0.7328, 0.6875, 0.8464, 0.6562, 0.8464, 0.6562, 0.7328, 0.7188, 0.7328, 0.7188, 0.8464, 0.6875, 0.8464, 0.6875, 0.7328, 0.75, 0.7328, 0.75, 0.8464, 0.7188, 0.8464, 0.7188, 0.7328, 0.7812, 0.7328, 0.7812, 0.8464, 0.75, 0.8464, 0.75, 0.7328, 0.8125, 0.7328, 0.8125, 0.8464, 0.7812, 0.8464, 0.7812, 0.7328, 0.8438, 0.7328, 0.8438, 0.8464, 0.8125, 0.8464, 0.8125, 0.7328, 0.875, 0.7328, 0.875, 0.8464, 0.8438, 0.8464, 0.8438, 0.7328, 0.9062, 0.7328, 0.9062, 0.8464, 0.875, 0.8464, 0.875, 0.7328, 0.9375, 0.7328, 0.9375, 0.8464, 0.9062, 0.8464, 0.9062, 0.7328, 0.9688, 0.7328, 0.9688, 0.8464, 0.9375, 0.8464, 0.9375, 0.7328, 0.0625, 0.7328, 0.0625, 0.8464, 0.03125, 0.8464, 0.03125, 0.7328, 0.09375, 0.7328, 0.09375, 0.8464, 0.0625, 0.8464, 0.0625, 0.7328, 0.125, 0.7328, 0.125, 0.8464, 0.09375, 0.8464, 0.09375, 0.7328, 0.1562, 0.7328, 0.1562, 0.8464, 0.125, 0.8464, 0.125, 0.7328, 0.1875, 0.7328, 0.1875, 0.8464, 0.1562, 0.8464, 0.1562, 0.7328, 0.2188, 0.7328, 0.2188, 0.8464, 0.1875, 0.8464, 0.1875, 0.7328, 0.25, 0.7328, 0.25, 0.8464, 0.2188, 0.8464, 0.2188, 0.7328, 0.2812, 0.7328, 0.2812, 0.8464, 0.25, 0.8464, 0.25, 0.7328, 0.3125, 0.7328, 0.3125, 0.8464, 0.2812, 0.8464, 0.2812, 0.7328, 0.3438, 0.7328, 0.3438, 0.8464, 0.3125, 0.8464, 0.3125, 0.7328, 0.375, 0.7328, 0.375, 0.8464, 0.3438, 0.8464, 0.3438, 0.7328, 0.4062, 0.7328, 0.4062, 0.8464, 0.375, 0.8464, 0.375, 0.7328, 0.4375, 0.7328, 0.4375, 0.8464, 0.4062, 0.8464, 0.4062, 0.7328, 0.4688, 0.7328, 0.4688, 0.8464, 0.4375, 0.8464, 0.4375, 0.7328, 0.5, 0.7328, 0.5, 0.8464, 0.4688, 0.8464, 0.4688, 0.7328, 0.5312, 0.7328, 0.5312, 0.8464, 0.5, 0.8464, 0.5, 0.7328, 0.5625, 0.7328, 0.5625, 0.8464, 0.5312, 0.8464, 0.5312, 0.7328, 0.5938, 0.7328, 0.5938, 0.8464, 0.5625, 0.8464, 0.5625, 0.7328, 0.625, 0.7328, 0.625, 0.8464, 0.5938, 0.8464, 0.5938, 0.7328, 0.6562, 0.7328, 0.6562, 0.8464, 0.625, 0.8464, 0.625, 0.7328, 0.6875, 0.7328, 0.6875, 0.8464, 0.6562, 0.8464, 0.6562, 0.7328, 0.7188, 0.7328, 0.7188, 0.8464, 0.6875, 0.8464, 0.6875, 0.7328, 0.75, 0.7328, 0.75, 0.8464, 0.7188, 0.8464, 0.7188, 0.7328, 0.7812, 0.7328, 0.7812, 0.8464, 0.75, 0.8464, 0.75, 0.7328, 0.8125, 0.7328, 0.8125, 0.8464, 0.7812, 0.8464, 0.7812, 0.7328, 0.8438, 0.7328, 0.8438, 0.8464, 0.8125, 0.8464, 0.8125, 0.7328, 0.875, 0.7328, 0.875, 0.8464, 0.8438, 0.8464, 0.8438, 0.7328, 0.9062, 0.7328, 0.9062, 0.8464, 0.875, 0.8464, 0.875, 0.7328, 0.9375, 0.7328, 0.9375, 0.8464, 0.9062, 0.8464, 0.9062, 0.7328, 0.9688, 0.7328, 0.9688, 0.8464, 0.9375, 0.8464, 0.9375, 0.7328, 0.0625, 0.7328, 0.0625, 0.8464, 0.03125, 0.8464, 0.03125, 0.7328, 0.09375, 0.7328, 0.09375, 0.8464, 0.0625, 0.8464, 0.0625, 0.7328, 0.125, 0.7328, 0.125, 0.8464, 0.09375, 0.8464, 0.09375, 0.7328, 0.1562, 0.7328, 0.1562, 0.8464, 0.125, 0.8464, 0.125, 0.7328, 0.1875, 0.7328, 0.1875, 0.8464, 0.1562, 0.8464, 0.1562, 0.7328, 0.2188, 0.7328, 0.2188, 0.8464, 0.1875, 0.8464, 0.1875, 0.7328, 0.25, 0.7328, 0.25, 0.8464, 0.2188, 0.8464, 0.2188, 0.7328, 0.2812, 0.7328, 0.2812, 0.8464, 0.25, 0.8464, 0.25, 0.7328, 0.3125, 0.7328, 0.3125, 0.8464, 0.2812, 0.8464, 0.2812, 0.7328, 0.3438, 0.7328, 0.3438, 0.8464, 0.3125, 0.8464, 0.3125, 0.7328, 0.375, 0.7328, 0.375, 0.8464, 0.3438, 0.8464, 0.3438, 0.7328, 0.4062, 0.7328, 0.4062, 0.8464, 0.375, 0.8464, 0.375, 0.7328, 0.4375, 0.7328, 0.4375, 0.8464, 0.4062, 0.8464, 0.4062, 0.7328, 0.4688, 0.7328, 0.4688, 0.8464, 0.4375, 0.8464, 0.4375, 0.7328, 0.5, 0.7328, 0.5, 0.8464, 0.4688, 0.8464, 0.4688, 0.7328, 0.5312, 0.7328, 0.5312, 0.8464, 0.5, 0.8464, 0.5, 0.7328, 0.5625, 0.7328, 0.5625, 0.8464, 0.5312, 0.8464, 0.5312, 0.7328, 0.5938, 0.7328, 0.5938, 0.8464, 0.5625, 0.8464, 0.5625, 0.7328, 0.625, 0.7328, 0.625, 0.8464, 0.5938, 0.8464, 0.5938, 0.7328, 0.6562, 0.7328, 0.6562, 0.8464, 0.625, 0.8464, 0.625, 0.7328, 0.6875, 0.7328, 0.6875, 0.8464, 0.6562, 0.8464, 0.6562, 0.7328, 0.7188, 0.7328, 0.7188, 0.8464, 0.6875, 0.8464, 0.6875, 0.7328, 0.75, 0.7328, 0.75, 0.8464, 0.7188, 0.8464, 0.7188, 0.7328, 0.7812, 0.7328, 0.7812, 0.8464, 0.75, 0.8464, 0.75, 0.7328, 0.8125, 0.7328, 0.8125, 0.8464, 0.7812, 0.8464, 0.7812, 0.7328, 0.8438, 0.7328, 0.8438, 0.8464, 0.8125, 0.8464, 0.8125, 0.7328, 0.875, 0.7328, 0.875, 0.8464, 0.8438, 0.8464, 0.8438, 0.7328, 0.9062, 0.7328, 0.9062, 0.8464, 0.875, 0.8464, 0.875, 0.7328, 0.9375, 0.7328, 0.9375, 0.8464, 0.9062, 0.8464, 0.9062, 0.7328, 0.9688, 0.7328, 0.9688, 0.8464, 0.9375, 0.8464, 0.9375, 0.7328, 1.0, 0.7328, 1.0, 0.8464, 0.9688, 0.8464, 0.9688, 0.7328, 0.03125, 0.7328, 0.03125, 0.8464, 0.0, 0.8464, 0.0, 0.7328, 1.0, 0.7328, 1.0, 0.8464, 0.9688, 0.8464, 0.9688, 0.7328, 0.03125, 0.7328, 0.03125, 0.8464, 0.0, 0.8464, 0.0, 0.7328, 1.0, 0.7328, 1.0, 0.8464, 0.9688, 0.8464, 0.9688, 0.7328, 0.03125, 0.7328, 0.03125, 0.8464, 0.0, 0.8464, 0.0, 0.7328, 1.0, 0.7328, 1.0, 0.8464, 0.9688, 0.8464, 0.9688, 0.7328, 0.03125, 0.7328, 0.03125, 0.8464, 0.0, 0.8464, 0.0, 0.7328, 1.0, 0.7328, 1.0, 0.8464, 0.9688, 0.8464, 0.9688, 0.7328, 0.03125, 0.7328, 0.03125, 0.8464, 0.0, 0.8464, 0.0, 0.7328, 1.0, 0.7328, 1.0, 0.8464, 0.9688, 0.8464, 0.9688, 0.7328, 0.03125, 0.7328, 0.03125, 0.8464, 0.0, 0.8464, 0.0, 0.7328, 1.0, 0.7328, 1.0, 0.8464, 0.9688, 0.8464, 0.9688, 0.7328, 0.03125, 0.7328, 0.03125, 0.8464, 0.0, 0.8464, 0.0, 0.7328, 1.0, 0.7328, 1.0, 0.8464, 0.9688, 0.8464, 0.9688, 0.7328, 0.03125, 0.7328, 0.03125, 0.8464, 0.0, 0.8464, 0.0, 0.7328, 1.0, 0.7328, 1.0, 0.8464, 0.9688, 0.8464, 0.9688, 0.7328, 0.03125, 0.7328, 0.03125, 0.8464, 0.0, 0.8464, 0.0, 0.7328, 0.0625, 0.6282, 0.0625, 0.8332, 0.03125, 0.8332, 0.03125, 0.6282, 0.09375, 0.6282, 0.09375, 0.8332, 0.0625, 0.8332, 0.0625, 0.6282, 0.125, 0.6282, 0.125, 0.8332, 0.09375, 0.8332, 0.09375, 0.6282, 0.1562, 0.6282, 0.1562, 0.8332, 0.125, 0.8332, 0.125, 0.6282, 0.1875, 0.6282, 0.1875, 0.8332, 0.1562, 0.8332, 0.1562, 0.6282, 0.2188, 0.6282, 0.2188, 0.8332, 0.1875, 0.8332, 0.1875, 0.6282, 0.25, 0.6282, 0.25, 0.8332, 0.2188, 0.8332, 0.2188, 0.6282, 0.2812, 0.6282, 0.2812, 0.8332, 0.25, 0.8332, 0.25, 0.6282, 0.3125, 0.6282, 0.3125, 0.8332, 0.2812, 0.8332, 0.2812, 0.6282, 0.3438, 0.6282, 0.3438, 0.8332, 0.3125, 0.8332, 0.3125, 0.6282, 0.375, 0.6282, 0.375, 0.8332, 0.3438, 0.8332, 0.3438, 0.6282, 0.4062, 0.6282, 0.4062, 0.8332, 0.375, 0.8332, 0.375, 0.6282, 0.4375, 0.6282, 0.4375, 0.8332, 0.4062, 0.8332, 0.4062, 0.6282, 0.4688, 0.6282, 0.4688, 0.8332, 0.4375, 0.8332, 0.4375, 0.6282, 0.5, 0.6282, 0.5, 0.8332, 0.4688, 0.8332, 0.4688, 0.6282, 0.5312, 0.6282, 0.5312, 0.8332, 0.5, 0.8332, 0.5, 0.6282, 0.5625, 0.6282, 0.5625, 0.8332, 0.5312, 0.8332, 0.5312, 0.6282, 0.5938, 0.6282, 0.5938, 0.8332, 0.5625, 0.8332, 0.5625, 0.6282, 0.625, 0.6282, 0.625, 0.8332, 0.5938, 0.8332, 0.5938, 0.6282, 0.6562, 0.6282, 0.6562, 0.8332, 0.625, 0.8332, 0.625, 0.6282, 0.6875, 0.6282, 0.6875, 0.8332, 0.6562, 0.8332, 0.6562, 0.6282, 0.7188, 0.6282, 0.7188, 0.8332, 0.6875, 0.8332, 0.6875, 0.6282, 0.75, 0.6282, 0.75, 0.8332, 0.7188, 0.8332, 0.7188, 0.6282, 0.7812, 0.6282, 0.7812, 0.8332, 0.75, 0.8332, 0.75, 0.6282, 0.8125, 0.6282, 0.8125, 0.8332, 0.7812, 0.8332, 0.7812, 0.6282, 0.8438, 0.6282, 0.8438, 0.8332, 0.8125, 0.8332, 0.8125, 0.6282, 0.875, 0.6282, 0.875, 0.8332, 0.8438, 0.8332, 0.8438, 0.6282, 0.9062, 0.6282, 0.9062, 0.8332, 0.875, 0.8332, 0.875, 0.6282, 0.9375, 0.6282, 0.9375, 0.8332, 0.9062, 0.8332, 0.9062, 0.6282, 0.9688, 0.6282, 0.9688, 0.8332, 0.9375, 0.8332, 0.9375, 0.6282, 1.0, 0.6282, 1.0, 0.8332, 0.9688, 0.8332, 0.9688, 0.6282, 0.03125, 0.6282, 0.03125, 0.8332, 0.0, 0.8332, 0.0, 0.6282, 0.0625, 0.6282, 0.0625, 0.8332, 0.03125, 0.8332, 0.03125, 0.6282, 0.09375, 0.6282, 0.09375, 0.8332, 0.0625, 0.8332, 0.0625, 0.6282, 0.125, 0.6282, 0.125, 0.8332, 0.09375, 0.8332, 0.09375, 0.6282, 0.1562, 0.6282, 0.1562, 0.8332, 0.125, 0.8332, 0.125, 0.6282, 0.1875, 0.6282, 0.1875, 0.8332, 0.1562, 0.8332, 0.1562, 0.6282, 0.2188, 0.6282, 0.2188, 0.8332, 0.1875, 0.8332, 0.1875, 0.6282, 0.25, 0.6282, 0.25, 0.8332, 0.2188, 0.8332, 0.2188, 0.6282, 0.2812, 0.6282, 0.2812, 0.8332, 0.25, 0.8332, 0.25, 0.6282, 0.3125, 0.6282, 0.3125, 0.8332, 0.2812, 0.8332, 0.2812, 0.6282, 0.3438, 0.6282, 0.3438, 0.8332, 0.3125, 0.8332, 0.3125, 0.6282, 0.375, 0.6282, 0.375, 0.8332, 0.3438, 0.8332, 0.3438, 0.6282, 0.4062, 0.6282, 0.4062, 0.8332, 0.375, 0.8332, 0.375, 0.6282, 0.4375, 0.6282, 0.4375, 0.8332, 0.4062, 0.8332, 0.4062, 0.6282, 0.4688, 0.6282, 0.4688, 0.8332, 0.4375, 0.8332, 0.4375, 0.6282, 0.5, 0.6282, 0.5, 0.8332, 0.4688, 0.8332, 0.4688, 0.6282, 0.5312, 0.6282, 0.5312, 0.8332, 0.5, 0.8332, 0.5, 0.6282, 0.5625, 0.6282, 0.5625, 0.8332, 0.5312, 0.8332, 0.5312, 0.6282, 0.5938, 0.6282, 0.5938, 0.8332, 0.5625, 0.8332, 0.5625, 0.6282, 0.625, 0.6282, 0.625, 0.8332, 0.5938, 0.8332, 0.5938, 0.6282, 0.6562, 0.6282, 0.6562, 0.8332, 0.625, 0.8332, 0.625, 0.6282, 0.6875, 0.6282, 0.6875, 0.8332, 0.6562, 0.8332, 0.6562, 0.6282, 0.7188, 0.6282, 0.7188, 0.8332, 0.6875, 0.8332, 0.6875, 0.6282, 0.75, 0.6282, 0.75, 0.8332, 0.7188, 0.8332, 0.7188, 0.6282, 0.7812, 0.6282, 0.7812, 0.8332, 0.75, 0.8332, 0.75, 0.6282, 0.8125, 0.6282, 0.8125, 0.8332, 0.7812, 0.8332, 0.7812, 0.6282, 0.8438, 0.6282, 0.8438, 0.8332, 0.8125, 0.8332, 0.8125, 0.6282, 0.875, 0.6282, 0.875, 0.8332, 0.8438, 0.8332, 0.8438, 0.6282, 0.9062, 0.6282, 0.9062, 0.8332, 0.875, 0.8332, 0.875, 0.6282, 0.9375, 0.6282, 0.9375, 0.8332, 0.9062, 0.8332, 0.9062, 0.6282, 0.9688, 0.6282, 0.9688, 0.8332, 0.9375, 0.8332, 0.9375, 0.6282, 1.0, 0.6282, 1.0, 0.8332, 0.9688, 0.8332, 0.9688, 0.6282, 0.03125, 0.6282, 0.03125, 0.8332, 0.0, 0.8332, 0.0, 0.6282, 0.0625, 0.6282, 0.0625, 0.8332, 0.03125, 0.8332, 0.03125, 0.6282, 0.09375, 0.6282, 0.09375, 0.8332, 0.0625, 0.8332, 0.0625, 0.6282, 0.125, 0.6282, 0.125, 0.8332, 0.09375, 0.8332, 0.09375, 0.6282, 0.1562, 0.6282, 0.1562, 0.8332, 0.125, 0.8332, 0.125, 0.6282, 0.1875, 0.6282, 0.1875, 0.8332, 0.1562, 0.8332, 0.1562, 0.6282, 0.2188, 0.6282, 0.2188, 0.8332, 0.1875, 0.8332, 0.1875, 0.6282, 0.25, 0.6282, 0.25, 0.8332, 0.2188, 0.8332, 0.2188, 0.6282, 0.2812, 0.6282, 0.2812, 0.8332, 0.25, 0.8332, 0.25, 0.6282, 0.3125, 0.6282, 0.3125, 0.8332, 0.2812, 0.8332, 0.2812, 0.6282, 0.3438, 0.6282, 0.3438, 0.8332, 0.3125, 0.8332, 0.3125, 0.6282, 0.375, 0.6282, 0.375, 0.8332, 0.3438, 0.8332, 0.3438, 0.6282, 0.4062, 0.6282, 0.4062, 0.8332, 0.375, 0.8332, 0.375, 0.6282, 0.4375, 0.6282, 0.4375, 0.8332, 0.4062, 0.8332, 0.4062, 0.6282, 0.4688, 0.6282, 0.4688, 0.8332, 0.4375, 0.8332, 0.4375, 0.6282, 0.5, 0.6282, 0.5, 0.8332, 0.4688, 0.8332, 0.4688, 0.6282, 0.5312, 0.6282, 0.5312, 0.8332, 0.5, 0.8332, 0.5, 0.6282, 0.5625, 0.6282, 0.5625, 0.8332, 0.5312, 0.8332, 0.5312, 0.6282, 0.5938, 0.6282, 0.5938, 0.8332, 0.5625, 0.8332, 0.5625, 0.6282, 0.625, 0.6282, 0.625, 0.8332, 0.5938, 0.8332, 0.5938, 0.6282, 0.6562, 0.6282, 0.6562, 0.8332, 0.625, 0.8332, 0.625, 0.6282, 0.6875, 0.6282, 0.6875, 0.8332, 0.6562, 0.8332, 0.6562, 0.6282, 0.7188, 0.6282, 0.7188, 0.8332, 0.6875, 0.8332, 0.6875, 0.6282, 0.75, 0.6282, 0.75, 0.8332, 0.7188, 0.8332, 0.7188, 0.6282, 0.7812, 0.6282, 0.7812, 0.8332, 0.75, 0.8332, 0.75, 0.6282, 0.8125, 0.6282, 0.8125, 0.8332, 0.7812, 0.8332, 0.7812, 0.6282, 0.8438, 0.6282, 0.8438, 0.8332, 0.8125, 0.8332, 0.8125, 0.6282, 0.875, 0.6282, 0.875, 0.8332, 0.8438, 0.8332, 0.8438, 0.6282, 0.9062, 0.6282, 0.9062, 0.8332, 0.875, 0.8332, 0.875, 0.6282, 0.9375, 0.6282, 0.9375, 0.8332, 0.9062, 0.8332, 0.9062, 0.6282, 0.9688, 0.6282, 0.9688, 0.8332, 0.9375, 0.8332, 0.9375, 0.6282, 1.0, 0.6282, 1.0, 0.8332, 0.9688, 0.8332, 0.9688, 0.6282, 0.03125, 0.6282, 0.03125, 0.8332, 0.0, 0.8332, 0.0, 0.6282, 0.0625, 0.6282, 0.0625, 0.8332, 0.03125, 0.8332, 0.03125, 0.6282, 0.09375, 0.6282, 0.09375, 0.8332, 0.0625, 0.8332, 0.0625, 0.6282, 0.125, 0.6282, 0.125, 0.8332, 0.09375, 0.8332, 0.09375, 0.6282, 0.1562, 0.6282, 0.1562, 0.8332, 0.125, 0.8332, 0.125, 0.6282, 0.1875, 0.6282, 0.1875, 0.8332, 0.1562, 0.8332, 0.1562, 0.6282, 0.2188, 0.6282, 0.2188, 0.8332, 0.1875, 0.8332, 0.1875, 0.6282, 0.25, 0.6282, 0.25, 0.8332, 0.2188, 0.8332, 0.2188, 0.6282, 0.2812, 0.6282, 0.2812, 0.8332, 0.25, 0.8332, 0.25, 0.6282, 0.3125, 0.6282, 0.3125, 0.8332, 0.2812, 0.8332, 0.2812, 0.6282, 0.3438, 0.6282, 0.3438, 0.8332, 0.3125, 0.8332, 0.3125, 0.6282, 0.375, 0.6282, 0.375, 0.8332, 0.3438, 0.8332, 0.3438, 0.6282, 0.4062, 0.6282, 0.4062, 0.8332, 0.375, 0.8332, 0.375, 0.6282, 0.4375, 0.6282, 0.4375, 0.8332, 0.4062, 0.8332, 0.4062, 0.6282, 0.4688, 0.6282, 0.4688, 0.8332, 0.4375, 0.8332, 0.4375, 0.6282, 0.5, 0.6282, 0.5, 0.8332, 0.4688, 0.8332, 0.4688, 0.6282, 0.5312, 0.6282, 0.5312, 0.8332, 0.5, 0.8332, 0.5, 0.6282, 0.5625, 0.6282, 0.5625, 0.8332, 0.5312, 0.8332, 0.5312, 0.6282, 0.5938, 0.6282, 0.5938, 0.8332, 0.5625, 0.8332, 0.5625, 0.6282, 0.625, 0.6282, 0.625, 0.8332, 0.5938, 0.8332, 0.5938, 0.6282, 0.6562, 0.6282, 0.6562, 0.8332, 0.625, 0.8332, 0.625, 0.6282, 0.6875, 0.6282, 0.6875, 0.8332, 0.6562, 0.8332, 0.6562, 0.6282, 0.7188, 0.6282, 0.7188, 0.8332, 0.6875, 0.8332, 0.6875, 0.6282, 0.75, 0.6282, 0.75, 0.8332, 0.7188, 0.8332, 0.7188, 0.6282, 0.7812, 0.6282, 0.7812, 0.8332, 0.75, 0.8332, 0.75, 0.6282, 0.8125, 0.6282, 0.8125, 0.8332, 0.7812, 0.8332, 0.7812, 0.6282, 0.8438, 0.6282, 0.8438, 0.8332, 0.8125, 0.8332, 0.8125, 0.6282, 0.875, 0.6282, 0.875, 0.8332, 0.8438, 0.8332, 0.8438, 0.6282, 0.9062, 0.6282, 0.9062, 0.8332, 0.875, 0.8332, 0.875, 0.6282, 0.9375, 0.6282, 0.9375, 0.8332, 0.9062, 0.8332, 0.9062, 0.6282, 0.9688, 0.6282, 0.9688, 0.8332, 0.9375, 0.8332, 0.9375, 0.6282, 1.0, 0.6282, 1.0, 0.8332, 0.9688, 0.8332, 0.9688, 0.6282, 0.03125, 0.6282, 0.03125, 0.8332, 0.0, 0.8332, 0.0, 0.6282, 0.0625, 0.6282, 0.0625, 0.8332, 0.03125, 0.8332, 0.03125, 0.6282, 0.09375, 0.6282, 0.09375, 0.8332, 0.0625, 0.8332, 0.0625, 0.6282, 0.125, 0.6282, 0.125, 0.8332, 0.09375, 0.8332, 0.09375, 0.6282, 0.1562, 0.6282, 0.1562, 0.8332, 0.125, 0.8332, 0.125, 0.6282, 0.1875, 0.6282, 0.1875, 0.8332, 0.1562, 0.8332, 0.1562, 0.6282, 0.2188, 0.6282, 0.2188, 0.8332, 0.1875, 0.8332, 0.1875, 0.6282, 0.25, 0.6282, 0.25, 0.8332, 0.2188, 0.8332, 0.2188, 0.6282, 0.2812, 0.6282, 0.2812, 0.8332, 0.25, 0.8332, 0.25, 0.6282, 0.3125, 0.6282, 0.3125, 0.8332, 0.2812, 0.8332, 0.2812, 0.6282, 0.3438, 0.6282, 0.3438, 0.8332, 0.3125, 0.8332, 0.3125, 0.6282, 0.375, 0.6282, 0.375, 0.8332, 0.3438, 0.8332, 0.3438, 0.6282, 0.4062, 0.6282, 0.4062, 0.8332, 0.375, 0.8332, 0.375, 0.6282, 0.4375, 0.6282, 0.4375, 0.8332, 0.4062, 0.8332, 0.4062, 0.6282, 0.4688, 0.6282, 0.4688, 0.8332, 0.4375, 0.8332, 0.4375, 0.6282, 0.5, 0.6282, 0.5, 0.8332, 0.4688, 0.8332, 0.4688, 0.6282, 0.5312, 0.6282, 0.5312, 0.8332, 0.5, 0.8332, 0.5, 0.6282, 0.5625, 0.6282, 0.5625, 0.8332, 0.5312, 0.8332, 0.5312, 0.6282, 0.5938, 0.6282, 0.5938, 0.8332, 0.5625, 0.8332, 0.5625, 0.6282, 0.625, 0.6282, 0.625, 0.8332, 0.5938, 0.8332, 0.5938, 0.6282, 0.6562, 0.6282, 0.6562, 0.8332, 0.625, 0.8332, 0.625, 0.6282, 0.6875, 0.6282, 0.6875, 0.8332, 0.6562, 0.8332, 0.6562, 0.6282, 0.7188, 0.6282, 0.7188, 0.8332, 0.6875, 0.8332, 0.6875, 0.6282, 0.75, 0.6282, 0.75, 0.8332, 0.7188, 0.8332, 0.7188, 0.6282, 0.7812, 0.6282, 0.7812, 0.8332, 0.75, 0.8332, 0.75, 0.6282, 0.8125, 0.6282, 0.8125, 0.8332, 0.7812, 0.8332, 0.7812, 0.6282, 0.8438, 0.6282, 0.8438, 0.8332, 0.8125, 0.8332, 0.8125, 0.6282, 0.875, 0.6282, 0.875, 0.8332, 0.8438, 0.8332, 0.8438, 0.6282, 0.9062, 0.6282, 0.9062, 0.8332, 0.875, 0.8332, 0.875, 0.6282, 0.9375, 0.6282, 0.9375, 0.8332, 0.9062, 0.8332, 0.9062, 0.6282, 0.9688, 0.6282, 0.9688, 0.8332, 0.9375, 0.8332, 0.9375, 0.6282, 1.0, 0.6282, 1.0, 0.8332, 0.9688, 0.8332, 0.9688, 0.6282, 0.03125, 0.6282, 0.03125, 0.8332, 0.0, 0.8332, 0.0, 0.6282, 0.0625, 0.6282, 0.0625, 0.8332, 0.03125, 0.8332, 0.03125, 0.6282, 0.09375, 0.6282, 0.09375, 0.8332, 0.0625, 0.8332, 0.0625, 0.6282, 0.125, 0.6282, 0.125, 0.8332, 0.09375, 0.8332, 0.09375, 0.6282, 0.1562, 0.6282, 0.1562, 0.8332, 0.125, 0.8332, 0.125, 0.6282, 0.1875, 0.6282, 0.1875, 0.8332, 0.1562, 0.8332, 0.1562, 0.6282, 0.2188, 0.6282, 0.2188, 0.8332, 0.1875, 0.8332, 0.1875, 0.6282, 0.25, 0.6282, 0.25, 0.8332, 0.2188, 0.8332, 0.2188, 0.6282, 0.2812, 0.6282, 0.2812, 0.8332, 0.25, 0.8332, 0.25, 0.6282, 0.3125, 0.6282, 0.3125, 0.8332, 0.2812, 0.8332, 0.2812, 0.6282, 0.3438, 0.6282, 0.3438, 0.8332, 0.3125, 0.8332, 0.3125, 0.6282, 0.375, 0.6282, 0.375, 0.8332, 0.3438, 0.8332, 0.3438, 0.6282, 0.4062, 0.6282, 0.4062, 0.8332, 0.375, 0.8332, 0.375, 0.6282, 0.4375, 0.6282, 0.4375, 0.8332, 0.4062, 0.8332, 0.4062, 0.6282, 0.4688, 0.6282, 0.4688, 0.8332, 0.4375, 0.8332, 0.4375, 0.6282, 0.5, 0.6282, 0.5, 0.8332, 0.4688, 0.8332, 0.4688, 0.6282, 0.5312, 0.6282, 0.5312, 0.8332, 0.5, 0.8332, 0.5, 0.6282, 0.5625, 0.6282, 0.5625, 0.8332, 0.5312, 0.8332, 0.5312, 0.6282, 0.5938, 0.6282, 0.5938, 0.8332, 0.5625, 0.8332, 0.5625, 0.6282, 0.625, 0.6282, 0.625, 0.8332, 0.5938, 0.8332, 0.5938, 0.6282, 0.6562, 0.6282, 0.6562, 0.8332, 0.625, 0.8332, 0.625, 0.6282, 0.6875, 0.6282, 0.6875, 0.8332, 0.6562, 0.8332, 0.6562, 0.6282, 0.7188, 0.6282, 0.7188, 0.8332, 0.6875, 0.8332, 0.6875, 0.6282, 0.75, 0.6282, 0.75, 0.8332, 0.7188, 0.8332, 0.7188, 0.6282, 0.7812, 0.6282, 0.7812, 0.8332, 0.75, 0.8332, 0.75, 0.6282, 0.8125, 0.6282, 0.8125, 0.8332, 0.7812, 0.8332, 0.7812, 0.6282, 0.8438, 0.6282, 0.8438, 0.8332, 0.8125, 0.8332, 0.8125, 0.6282, 0.875, 0.6282, 0.875, 0.8332, 0.8438, 0.8332, 0.8438, 0.6282, 0.9062, 0.6282, 0.9062, 0.8332, 0.875, 0.8332, 0.875, 0.6282, 0.9375, 0.6282, 0.9375, 0.8332, 0.9062, 0.8332, 0.9062, 0.6282, 0.9688, 0.6282, 0.9688, 0.8332, 0.9375, 0.8332, 0.9375, 0.6282, 1.0, 0.6282, 1.0, 0.8332, 0.9688, 0.8332, 0.9688, 0.6282, 0.03125, 0.6282, 0.03125, 0.8332, 0.0, 0.8332, 0.0, 0.6282, 0.0625, 0.6282, 0.0625, 0.8332, 0.03125, 0.8332, 0.03125, 0.6282, 0.09375, 0.6282, 0.09375, 0.8332, 0.0625, 0.8332, 0.0625, 0.6282, 0.125, 0.6282, 0.125, 0.8332, 0.09375, 0.8332, 0.09375, 0.6282, 0.1562, 0.6282, 0.1562, 0.8332, 0.125, 0.8332, 0.125, 0.6282, 0.1875, 0.6282, 0.1875, 0.8332, 0.1562, 0.8332, 0.1562, 0.6282, 0.2188, 0.6282, 0.2188, 0.8332, 0.1875, 0.8332, 0.1875, 0.6282, 0.25, 0.6282, 0.25, 0.8332, 0.2188, 0.8332, 0.2188, 0.6282, 0.2812, 0.6282, 0.2812, 0.8332, 0.25, 0.8332, 0.25, 0.6282, 0.3125, 0.6282, 0.3125, 0.8332, 0.2812, 0.8332, 0.2812, 0.6282, 0.3438, 0.6282, 0.3438, 0.8332, 0.3125, 0.8332, 0.3125, 0.6282, 0.375, 0.6282, 0.375, 0.8332, 0.3438, 0.8332, 0.3438, 0.6282, 0.4062, 0.6282, 0.4062, 0.8332, 0.375, 0.8332, 0.375, 0.6282, 0.4375, 0.6282, 0.4375, 0.8332, 0.4062, 0.8332, 0.4062, 0.6282, 0.4688, 0.6282, 0.4688, 0.8332, 0.4375, 0.8332, 0.4375, 0.6282, 0.5, 0.6282, 0.5, 0.8332, 0.4688, 0.8332, 0.4688, 0.6282, 0.5312, 0.6282, 0.5312, 0.8332, 0.5, 0.8332, 0.5, 0.6282, 0.5625, 0.6282, 0.5625, 0.8332, 0.5312, 0.8332, 0.5312, 0.6282, 0.5938, 0.6282, 0.5938, 0.8332, 0.5625, 0.8332, 0.5625, 0.6282, 0.625, 0.6282, 0.625, 0.8332, 0.5938, 0.8332, 0.5938, 0.6282, 0.6562, 0.6282, 0.6562, 0.8332, 0.625, 0.8332, 0.625, 0.6282, 0.6875, 0.6282, 0.6875, 0.8332, 0.6562, 0.8332, 0.6562, 0.6282, 0.7188, 0.6282, 0.7188, 0.8332, 0.6875, 0.8332, 0.6875, 0.6282, 0.75, 0.6282, 0.75, 0.8332, 0.7188, 0.8332, 0.7188, 0.6282, 0.7812, 0.6282, 0.7812, 0.8332, 0.75, 0.8332, 0.75, 0.6282, 0.8125, 0.6282, 0.8125, 0.8332, 0.7812, 0.8332, 0.7812, 0.6282, 0.8438, 0.6282, 0.8438, 0.8332, 0.8125, 0.8332, 0.8125, 0.6282, 0.875, 0.6282, 0.875, 0.8332, 0.8438, 0.8332, 0.8438, 0.6282, 0.9062, 0.6282, 0.9062, 0.8332, 0.875, 0.8332, 0.875, 0.6282, 0.9375, 0.6282, 0.9375, 0.8332, 0.9062, 0.8332, 0.9062, 0.6282, 0.9688, 0.6282, 0.9688, 0.8332, 0.9375, 0.8332, 0.9375, 0.6282, 1.0, 0.6282, 1.0, 0.8332, 0.9688, 0.8332, 0.9688, 0.6282, 0.03125, 0.6282, 0.03125, 0.8332, 0.0, 0.8332, 0.0, 0.6282, 0.0, 0.0, 1.0, 0.0, 1.0, 1.0, 0.0, 1.0, 0.375, 0.0, 0.625, 0.0, 0.625, 0.25, 0.375, 0.25, 0.375, 0.25, 0.625, 0.25, 0.625, 0.5, 0.375, 0.5, 0.375, 0.5, 0.625, 0.5, 0.625, 0.75, 0.375, 0.75, 0.375, 0.75, 0.625, 0.75, 0.625, 1.0, 0.375, 1.0, 0.125, 0.5, 0.375, 0.5, 0.375, 0.75, 0.125, 0.75, 0.625, 0.5, 0.875, 0.5, 0.875, 0.75, 0.625, 0.75, -0.003876, -1.523, 1.008, -1.523, 1.008, -0.5117, -0.003876, -0.5117, -0.003876, -0.5117, 1.008, -0.5117, 1.008, 0.5, -0.003876, 0.5, -0.003876, 0.5, 1.008, 0.5, 1.008, 1.512, -0.003876, 1.512, -0.003876, 1.512, 1.008, 1.512, 1.008, 2.523, -0.003876, 2.523, -1.016, 0.5, -0.003876, 0.5, -0.003876, 1.512, -1.016, 1.512, 1.008, 0.5, 2.02, 0.5, 2.02, 1.512, 1.008, 1.512, 0.375, 0.0, 0.625, 0.0, 0.625, 0.25, 0.375, 0.25, 0.375, 0.25, 0.625, 0.25, 0.625, 0.5, 0.375, 0.5, 0.375, 0.5, 0.625, 0.5, 0.625, 0.75, 0.375, 0.75, 0.375, 0.75, 0.625, 0.75, 0.625, 1.0, 0.375, 1.0, 0.125, 0.5, 0.375, 0.5, 0.375, 0.75, 0.125, 0.75, 0.625, 0.5, 0.875, 0.5, 0.875, 0.75, 0.625, 0.75])
me_plane.materials.append(mat_zid_004)
me_plane.materials.append(mat_material_001)
me_plane.materials.append(mat_material_002)
me_plane.materials.append(mat_material)
me_plane.materials.append(mat_material_003)
me_plane.update()
me_cube_002 = bpy.data.meshes.new('Cube.002')
me_cube_002.from_pydata([], [], [])
_uv = me_cube_002.uv_layers.new(name='UVMap')
_uv.uv.foreach_set('vector', [])
me_cube_002.update()

# ---- objects
ob_light = bpy.data.objects.new('Light', light_light)
ob_camera = bpy.data.objects.new('Camera', cam_camera)
ob_prozorec = bpy.data.objects.new('Prozorec', me_plane)
ob_cube = bpy.data.objects.new('Cube', me_cube_002)

# ---- transforms, parenting, visibility, modifiers, constraints
ob_light.location = (9.933, 2.165, 5.904)
ob_light.rotation_euler = (0.6503, 0.05522, 1.866)
ob_light.lock_rotations_4d = False
ob_light.empty_display_type = 'ARROWS'
ob_light.color = (0.0, 0.0, 0.0, 0.0)
ob_light.lineart.crease_threshold = 0.0
ob_camera.location = (7.359, -6.926, 4.958)
ob_camera.rotation_euler = (1.109, 0.0, 0.8149)
ob_camera.lock_rotations_4d = False
ob_camera.empty_display_type = 'ARROWS'
ob_camera.color = (0.0, 0.0, 0.0, 0.0)
ob_camera.display_type = 'WIRE'
ob_camera.lineart.crease_threshold = 0.0
ob_prozorec.location = (-2.384, 1.572, 0.4321)
ob_prozorec.rotation_euler = (-1.571, 1.571, 0.0)
ob_prozorec.scale = (4.141, 2.384, 3.143)
ob_cube.location = (-0.07944, 3.63, 4.594)
ob_cube.scale = (0.258, 0.2518, 14.6)

# ---- collection membership
col_collection.objects.link(ob_light)
col_collection.objects.link(ob_camera)
col_collection.objects.link(ob_prozorec)
col_collection.objects.link(ob_cube)

# ---- scene / render settings (as saved in the file)
scene.camera = ob_camera
scene.frame_start = 1; scene.frame_end = 250; scene.frame_set(1)
scene.render.engine = 'BLENDER_EEVEE_NEXT'
scene.cycles.feature_set = 'EXPERIMENTAL'
bpy.context.view_layer.update()
